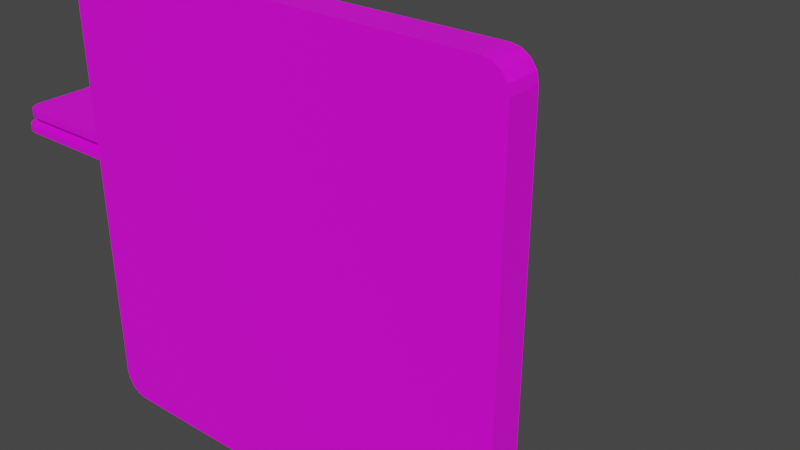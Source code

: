 # Source: exit.blend  (saved by Blender 3.6.11; exported with 4.5.12 LTS)
import bpy
from mathutils import Matrix  # noqa: F401  (used for matrix-valued properties, if any)

bpy.ops.wm.read_factory_settings(use_empty=True)
scene = bpy.context.scene
scene.name = 'Scene'

# ---- collections
col_collection = bpy.data.collections.new('Collection'); scene.collection.children.link(col_collection)
col_export = bpy.data.collections.new('Export'); scene.collection.children.link(col_export)

# ---- images (referenced by path relative to the original .blend; pixels are not part of the script)
import os
ASSET_DIR = os.environ.get("B2B_ASSET_DIR", "")  # directory of the original .blend (textures are referenced by path, not embedded)
HERE = os.path.dirname(os.path.abspath(__file__))  # packed textures are extracted next to this script under _unpacked/

def load_image(name, relpath, width, height, colorspace="sRGB"):
    """Load a texture the original file referenced (path relative to the .blend, or extracted next to this script)."""
    p = next((c for c in (os.path.join(HERE, relpath), os.path.join(ASSET_DIR, relpath)) if relpath and os.path.exists(c)), "")
    if p:
        img = bpy.data.images.load(p, check_existing=True)
        img.name = name
    else:  # same state as the original file: an image datablock whose file is absent (Cycles renders it pink)
        img = bpy.data.images.new(name, width, height)
        img.source = "FILE"
        img.filepath = "//" + (relpath or name)
    img.colorspace_settings.name = colorspace
    return img
img_commonflatpalette_png = load_image('CommonFlatPalette.png', 'CommonFlatPalette.png', 1024, 1024, 'sRGB')

# ---- materials (node trees are filled in below, after node groups)
mat_material_001 = bpy.data.materials.new('Material.001')
mat_material_001.use_transparent_shadow = False

# ---- material node trees
mat_material_001.use_nodes = True; mat_material_001.node_tree.nodes.clear()
_N = mat_material_001.node_tree.nodes; _L = mat_material_001.node_tree.links
n0 = _N.new('ShaderNodeBsdfPrincipled'); n0.name = 'Principled BSDF'; n0.location = (10, 300)
n0.distribution = 'GGX'
n0.subsurface_method = 'RANDOM_WALK_SKIN'
n0.inputs[3].default_value = 1.45
n0.inputs[27].default_value = (0.0, 0.0, 0.0, 1.0)
n0.inputs[28].default_value = 1.0
n1 = _N.new('ShaderNodeOutputMaterial'); n1.name = 'Material Output'; n1.location = (300, 300)
n2 = _N.new('ShaderNodeTexImage'); n2.name = 'Image Texture'; n2.location = (-497, 170)
n2.image = img_commonflatpalette_png
_L.new(n0.outputs[0], n1.inputs[0])
_L.new(n2.outputs[0], n0.inputs[0])
n1.is_active_output = True

# ---- world
world_world = bpy.data.worlds.new('World'); scene.world = world_world
world_world.use_nodes = True; world_world.node_tree.nodes.clear()
_N = world_world.node_tree.nodes; _L = world_world.node_tree.links
n0 = _N.new('ShaderNodeOutputWorld'); n0.name = 'World Output'; n0.location = (300, 300)
n1 = _N.new('ShaderNodeBackground'); n1.name = 'Background'; n1.location = (10, 300)
n1.inputs[0].default_value = (0.05088, 0.05088, 0.05088, 1.0)
_L.new(n1.outputs[0], n0.inputs[0])
n0.is_active_output = True
world_world.color = (0.05088, 0.05088, 0.05088)
world_world.use_sun_shadow = False
world_world.sun_shadow_jitter_overblur = 0.0

# ---- meshes
me_cube = bpy.data.meshes.new('Cube')
me_cube.from_pydata([(1.851, 1.775, 0.3041), (1.775, 1.851, 0.3041), (1.844, 1.812, 0.3041), (1.831, 1.831, 0.3041), (1.812, 1.844, 0.3041), (1.79, 2.0, 0.01163), (2.0, 1.79, 0.01163), (1.87, 1.984, 0.01163), (1.938, 1.938, 0.01163), (1.984, 1.87, 0.01163), (1.775, -1.851, 0.3041), (1.851, -1.775, 0.3041), (1.812, -1.844, 0.3041), (1.831, -1.831, 0.3041), (1.844, -1.812, 0.3041), (2.0, -1.79, 0.01163), (1.79, -2.0, 0.01163), (1.984, -1.87, 0.01163), (1.938, -1.938, 0.01163), (1.87, -1.984, 0.01163), (-1.775, 1.851, 0.3041), (-1.851, 1.775, 0.3041), (-1.812, 1.844, 0.3041), (-1.831, 1.831, 0.3041), (-1.844, 1.812, 0.3041), (-2.0, 1.79, 0.01163), (-1.79, 2.0, 0.01163), (-1.984, 1.87, 0.01163), (-1.938, 1.938, 0.01163), (-1.87, 1.984, 0.01163), (-1.851, -1.775, 0.3041), (-1.775, -1.851, 0.3041), (-1.844, -1.812, 0.3041), (-1.831, -1.831, 0.3041), (-1.812, -1.844, 0.3041), (-1.79, -2.0, 0.01163), (-2.0, -1.79, 0.01163), (-1.87, -1.984, 0.01163), (-1.938, -1.938, 0.01163), (-1.984, -1.87, 0.01163), (1.984, 1.87, 0.3041), (2.0, 1.79, 0.3041), (1.938, 1.938, 0.3041), (1.87, 1.984, 0.3041), (1.79, 2.0, 0.3041), (-1.79, -2.0, 0.3041), (-1.87, -1.984, 0.3041), (-1.938, -1.938, 0.3041), (-1.984, -1.87, 0.3041), (-2.0, -1.79, 0.3041), (1.87, -1.984, 0.3041), (1.79, -2.0, 0.3041), (1.938, -1.938, 0.3041), (1.984, -1.87, 0.3041), (2.0, -1.79, 0.3041), (-1.87, 1.984, 0.3041), (-1.79, 2.0, 0.3041), (-1.938, 1.938, 0.3041), (-1.984, 1.87, 0.3041), (-2.0, 1.79, 0.3041), (1.844, 1.812, 0.04918), (1.851, 1.775, 0.04918), (1.831, 1.831, 0.04918), (1.812, 1.844, 0.04918), (1.775, 1.851, 0.04918), (-1.775, -1.851, 0.04918), (-1.812, -1.844, 0.04918), (-1.831, -1.831, 0.04918), (-1.844, -1.812, 0.04918), (-1.851, -1.775, 0.04918), (1.812, -1.844, 0.04918), (1.775, -1.851, 0.04918), (1.831, -1.831, 0.04918), (1.844, -1.812, 0.04918), (1.851, -1.775, 0.04918), (-1.812, 1.844, 0.04918), (-1.775, 1.851, 0.04918), (-1.831, 1.831, 0.04918), (-1.844, 1.812, 0.04918), (-1.851, 1.775, 0.04918)], [], [(25, 27, 28, 29, 26, 5, 7, 8, 9, 6, 15, 17, 18, 19, 16, 35, 37, 38, 39, 36), (36, 49, 59, 25), (16, 51, 45, 35), (12, 13, 72, 70), (6, 41, 54, 15), (41, 6, 9, 40), (40, 9, 8, 42), (42, 8, 7, 43), (43, 7, 5, 44), (35, 45, 46, 37), (37, 46, 47, 38), (38, 47, 48, 39), (39, 48, 49, 36), (51, 16, 19, 50), (50, 19, 18, 52), (52, 18, 17, 53), (53, 17, 15, 54), (56, 26, 29, 55), (55, 29, 28, 57), (57, 28, 27, 58), (58, 27, 25, 59), (26, 56, 44, 5), (2, 0, 41, 40), (3, 2, 40, 42), (4, 3, 42, 43), (1, 4, 43, 44), (31, 34, 46, 45), (34, 33, 47, 46), (33, 32, 48, 47), (32, 30, 49, 48), (12, 10, 51, 50), (13, 12, 50, 52), (14, 13, 52, 53), (11, 14, 53, 54), (22, 20, 56, 55), (23, 22, 55, 57), (24, 23, 57, 58), (21, 24, 58, 59), (20, 1, 44, 56), (0, 11, 54, 41), (30, 21, 59, 49), (10, 31, 45, 51), (61, 60, 62, 63, 64, 76, 75, 77, 78, 79, 69, 68, 67, 66, 65, 71, 70, 72, 73, 74), (3, 4, 63, 62), (11, 0, 61, 74), (13, 14, 73, 72), (4, 1, 64, 63), (21, 30, 69, 79), (14, 11, 74, 73), (34, 31, 65, 66), (31, 10, 71, 65), (20, 22, 75, 76), (33, 34, 66, 67), (22, 23, 77, 75), (32, 33, 67, 68), (23, 24, 78, 77), (30, 32, 68, 69), (0, 2, 60, 61), (24, 21, 79, 78), (10, 12, 70, 71), (2, 3, 62, 60), (1, 20, 76, 64)])
_uv = me_cube.uv_layers.new(name='UVMap')
_uv.uv.foreach_set('vector', [0.125, 0.1016, 0.125, 0.1016, 0.125, 0.1016, 0.125, 0.1016, 0.125, 0.1016, 0.125, 0.1016, 0.125, 0.1016, 0.125, 0.1016, 0.125, 0.1016, 0.125, 0.1016, 0.125, 0.1016, 0.125, 0.1016, 0.125, 0.1016, 0.125, 0.1016, 0.125, 0.1016, 0.125, 0.1016, 0.125, 0.1016, 0.125, 0.1016, 0.125, 0.1016, 0.125, 0.1016, 0.125, 0.1016, 0.125, 0.1016, 0.125, 0.1016, 0.125, 0.1016, 0.125, 0.1016, 0.125, 0.1016, 0.125, 0.1016, 0.125, 0.1016, 0.125, 0.1016, 0.125, 0.1016, 0.125, 0.1016, 0.125, 0.1016, 0.125, 0.1016, 0.125, 0.1016, 0.125, 0.1016, 0.125, 0.1016, 0.125, 0.1016, 0.125, 0.1016, 0.125, 0.1016, 0.125, 0.1016, 0.125, 0.1016, 0.125, 0.1016, 0.125, 0.1016, 0.125, 0.1016, 0.125, 0.1016, 0.125, 0.1016, 0.125, 0.1016, 0.125, 0.1016, 0.125, 0.1016, 0.125, 0.1016, 0.125, 0.1016, 0.125, 0.1016, 0.125, 0.1016, 0.125, 0.1016, 0.125, 0.1016, 0.125, 0.1016, 0.125, 0.1016, 0.125, 0.1016, 0.125, 0.1016, 0.125, 0.1016, 0.125, 0.1016, 0.125, 0.1016, 0.125, 0.1016, 0.125, 0.1016, 0.125, 0.1016, 0.125, 0.1016, 0.125, 0.1016, 0.125, 0.1016, 0.125, 0.1016, 0.125, 0.1016, 0.125, 0.1016, 0.125, 0.1016, 0.125, 0.1016, 0.125, 0.1016, 0.125, 0.1016, 0.125, 0.1016, 0.125, 0.1016, 0.125, 0.1016, 0.125, 0.1016, 0.125, 0.1016, 0.125, 0.1016, 0.125, 0.1016, 0.125, 0.1016, 0.125, 0.1016, 0.125, 0.1016, 0.125, 0.1016, 0.125, 0.1016, 0.125, 0.1016, 0.125, 0.1016, 0.125, 0.1016, 0.125, 0.1016, 0.125, 0.1016, 0.125, 0.1016, 0.125, 0.1016, 0.125, 0.1016, 0.125, 0.1016, 0.125, 0.1016, 0.125, 0.1016, 0.125, 0.1016, 0.125, 0.1016, 0.125, 0.1016, 0.125, 0.1016, 0.125, 0.1016, 0.125, 0.1016, 0.125, 0.1016, 0.125, 0.1016, 0.125, 0.1016, 0.125, 0.1016, 0.125, 0.1016, 0.125, 0.1016, 0.125, 0.1016, 0.125, 0.1016, 0.125, 0.1016, 0.125, 0.1016, 0.125, 0.1016, 0.125, 0.1016, 0.125, 0.1016, 0.125, 0.1016, 0.125, 0.1016, 0.125, 0.1016, 0.125, 0.1016, 0.125, 0.1016, 0.125, 0.1016, 0.125, 0.1016, 0.125, 0.1016, 0.125, 0.1016, 0.125, 0.1016, 0.125, 0.1016, 0.125, 0.1016, 0.125, 0.1016, 0.125, 0.1016, 0.125, 0.1016, 0.125, 0.1016, 0.125, 0.1016, 0.125, 0.1016, 0.125, 0.1016, 0.125, 0.1016, 0.125, 0.1016, 0.125, 0.1016, 0.125, 0.1016, 0.125, 0.1016, 0.125, 0.1016, 0.125, 0.1016, 0.125, 0.1016, 0.125, 0.1016, 0.125, 0.1016, 0.125, 0.1016, 0.125, 0.1016, 0.125, 0.1016, 0.125, 0.1016, 0.125, 0.1016, 0.125, 0.1016, 0.125, 0.1016, 0.125, 0.1016, 0.125, 0.1016, 0.125, 0.1016, 0.125, 0.1016, 0.125, 0.1016, 0.125, 0.1016, 0.125, 0.1016, 0.125, 0.1016, 0.125, 0.1016, 0.125, 0.1016, 0.125, 0.1016, 0.125, 0.1016, 0.125, 0.1016, 0.125, 0.1016, 0.125, 0.1016, 0.125, 0.1016, 0.125, 0.1016, 0.125, 0.1016, 0.125, 0.1016, 0.125, 0.1016, 0.125, 0.1016, 0.125, 0.1016, 0.125, 0.1016, 0.125, 0.1016, 0.125, 0.1016, 0.125, 0.1016, 0.125, 0.1016, 0.125, 0.1016, 0.125, 0.1016, 0.125, 0.1016, 0.125, 0.1016, 0.02903, 0.1016, 0.02903, 0.1016, 0.02903, 0.1016, 0.02903, 0.1016, 0.02903, 0.1016, 0.02903, 0.1016, 0.02903, 0.1016, 0.02903, 0.1016, 0.02903, 0.1016, 0.02903, 0.1016, 0.02903, 0.1016, 0.02903, 0.1016, 0.02903, 0.1016, 0.02903, 0.1016, 0.02903, 0.1016, 0.02903, 0.1016, 0.02903, 0.1016, 0.02903, 0.1016, 0.02903, 0.1016, 0.02903, 0.1016, 0.125, 0.1016, 0.125, 0.1016, 0.125, 0.1016, 0.125, 0.1016, 0.125, 0.1016, 0.125, 0.1016, 0.125, 0.1016, 0.125, 0.1016, 0.125, 0.1016, 0.125, 0.1016, 0.125, 0.1016, 0.125, 0.1016, 0.125, 0.1016, 0.125, 0.1016, 0.125, 0.1016, 0.125, 0.1016, 0.125, 0.1016, 0.125, 0.1016, 0.125, 0.1016, 0.125, 0.1016, 0.125, 0.1016, 0.125, 0.1016, 0.125, 0.1016, 0.125, 0.1016, 0.125, 0.1016, 0.125, 0.1016, 0.125, 0.1016, 0.125, 0.1016, 0.125, 0.1016, 0.125, 0.1016, 0.125, 0.1016, 0.125, 0.1016, 0.125, 0.1016, 0.125, 0.1016, 0.125, 0.1016, 0.125, 0.1016, 0.125, 0.1016, 0.125, 0.1016, 0.125, 0.1016, 0.125, 0.1016, 0.125, 0.1016, 0.125, 0.1016, 0.125, 0.1016, 0.125, 0.1016, 0.125, 0.1016, 0.125, 0.1016, 0.125, 0.1016, 0.125, 0.1016, 0.125, 0.1016, 0.125, 0.1016, 0.125, 0.1016, 0.125, 0.1016, 0.125, 0.1016, 0.125, 0.1016, 0.125, 0.1016, 0.125, 0.1016, 0.125, 0.1016, 0.125, 0.1016, 0.125, 0.1016, 0.125, 0.1016, 0.125, 0.1016, 0.125, 0.1016, 0.125, 0.1016, 0.125, 0.1016, 0.125, 0.1016, 0.125, 0.1016, 0.125, 0.1016, 0.125, 0.1016, 0.125, 0.1016, 0.125, 0.1016, 0.125, 0.1016, 0.125, 0.1016, 0.125, 0.1016, 0.125, 0.1016, 0.125, 0.1016, 0.125, 0.1016])
me_cube.materials.append(mat_material_001)
me_cube.use_mirror_vertex_groups = False
me_cube.update()
me_plane = bpy.data.meshes.new('Plane')
me_plane.from_pydata([(-1.906, 0.9, -0.0329), (1.908, 0.9, -0.0329), (-1.906, 0.9, 0.035), (1.908, 0.9, 0.035), (-1.742, -1.0, -0.0329), (-1.906, -0.8362, -0.0329), (-1.805, -0.9875, -0.0329), (-1.858, -0.952, -0.0329), (-1.894, -0.8989, -0.0329), (1.908, -0.8362, -0.0329), (1.745, -1.0, -0.0329), (1.896, -0.8989, -0.0329), (1.86, -0.952, -0.0329), (1.807, -0.9875, -0.0329), (-1.906, -0.8362, 0.035), (-1.742, -1.0, 0.035), (-1.894, -0.8989, 0.035), (-1.858, -0.952, 0.035), (-1.805, -0.9875, 0.035), (1.745, -1.0, 0.035), (1.908, -0.8362, 0.035), (1.807, -0.9875, 0.035), (1.86, -0.952, 0.035), (1.896, -0.8989, 0.035), (2.649e-10, 0.6635, 0.02898), (2.649e-10, 0.6635, 0.1277), (0.03533, 0.654, 0.02898), (0.03533, 0.654, 0.1277), (0.0612, 0.6282, 0.02898), (0.0612, 0.6282, 0.1277), (0.07066, 0.5928, 0.02898), (0.07066, 0.5928, 0.1277), (0.0612, 0.5575, 0.02898), (0.0612, 0.5575, 0.1277), (0.03533, 0.5316, 0.02898), (0.03533, 0.5316, 0.1277), (2.649e-10, 0.5222, 0.02898), (2.649e-10, 0.5222, 0.1277), (-0.03533, 0.5316, 0.02898), (-0.03533, 0.5316, 0.1277), (-0.0612, 0.5575, 0.02898), (-0.0612, 0.5575, 0.1277), (-0.07066, 0.5928, 0.02898), (-0.07066, 0.5928, 0.1277), (-0.0612, 0.6282, 0.02898), (-0.0612, 0.6282, 0.1277), (-0.03533, 0.654, 0.02898), (-0.03533, 0.654, 0.1277), (0.1639, 0.488, 0.05298), (0.1561, 0.488, 0.08226), (0.1347, 0.488, 0.1037), (0.1054, 0.488, 0.1115), (0.07611, 0.488, 0.1037), (0.05468, 0.488, 0.08226), (0.04684, 0.488, 0.05298), (0.05468, 0.488, 0.02371), (0.07611, 0.488, 0.002278), (0.1054, 0.488, -0.005566), (0.1347, 0.488, 0.002278), (0.1561, 0.488, 0.02371), (0.1584, 0.5304, 0.05298), (0.1508, 0.5284, 0.08226), (0.1301, 0.5228, 0.1037), (0.1018, 0.5152, 0.1115), (0.07352, 0.5077, 0.1037), (0.05282, 0.5021, 0.08226), (0.04524, 0.5001, 0.05298), (0.05282, 0.5021, 0.02371), (0.07352, 0.5077, 0.002278), (0.1018, 0.5152, -0.005566), (0.1301, 0.5228, 0.002278), (0.1508, 0.5284, 0.02371), (0.142, 0.5699, 0.05298), (0.1352, 0.566, 0.08226), (0.1166, 0.5553, 0.1037), (0.09127, 0.5407, 0.1115), (0.06592, 0.526, 0.1037), (0.04736, 0.5153, 0.08226), (0.04056, 0.5114, 0.05298), (0.04736, 0.5153, 0.02371), (0.06592, 0.526, 0.002278), (0.09127, 0.5407, -0.005566), (0.1166, 0.5553, 0.002278), (0.1352, 0.566, 0.02371), (0.1159, 0.6039, 0.05298), (0.1104, 0.5983, 0.08226), (0.09522, 0.5832, 0.1037), (0.07452, 0.5625, 0.1115), (0.05382, 0.5418, 0.1037), (0.03867, 0.5266, 0.08226), (0.03312, 0.5211, 0.05298), (0.03867, 0.5266, 0.02371), (0.05382, 0.5418, 0.002278), (0.07452, 0.5625, -0.005566), (0.09522, 0.5832, 0.002278), (0.1104, 0.5983, 0.02371), (0.08197, 0.6299, 0.05298), (0.07805, 0.6231, 0.08226), (0.06733, 0.6046, 0.1037), (0.05269, 0.5792, 0.1115), (0.03806, 0.5539, 0.1037), (0.02734, 0.5353, 0.08226), (0.02342, 0.5285, 0.05298), (0.02734, 0.5353, 0.02371), (0.03806, 0.5539, 0.002278), (0.05269, 0.5792, -0.005566), (0.06733, 0.6046, 0.002278), (0.07805, 0.6231, 0.02371), (0.04243, 0.6463, 0.05298), (0.0404, 0.6387, 0.08226), (0.03485, 0.618, 0.1037), (0.02728, 0.5898, 0.1115), (0.0197, 0.5615, 0.1037), (0.01415, 0.5408, 0.08226), (0.01212, 0.5332, 0.05298), (0.01415, 0.5408, 0.02371), (0.0197, 0.5615, 0.002278), (0.02728, 0.5898, -0.005566), (0.03485, 0.618, 0.002278), (0.0404, 0.6387, 0.02371), (-5.488e-09, 0.6519, 0.05298), (-6.08e-09, 0.6441, 0.08226), (-7.698e-09, 0.6226, 0.1037), (-9.908e-09, 0.5933, 0.1115), (-1.212e-08, 0.5641, 0.1037), (-1.374e-08, 0.5426, 0.08226), (-1.433e-08, 0.5348, 0.05298), (-1.374e-08, 0.5426, 0.02371), (-1.212e-08, 0.5641, 0.002278), (-9.908e-09, 0.5933, -0.005566), (-7.698e-09, 0.6226, 0.002278), (-6.08e-09, 0.6441, 0.02371), (-0.04243, 0.6463, 0.05298), (-0.0404, 0.6387, 0.08226), (-0.03485, 0.618, 0.1037), (-0.02728, 0.5898, 0.1115), (-0.0197, 0.5615, 0.1037), (-0.01415, 0.5408, 0.08226), (-0.01212, 0.5332, 0.05298), (-0.01415, 0.5408, 0.02371), (-0.0197, 0.5615, 0.002278), (-0.02728, 0.5898, -0.005566), (-0.03485, 0.618, 0.002278), (-0.0404, 0.6387, 0.02371), (-0.08197, 0.6299, 0.05298), (-0.07805, 0.6231, 0.08226), (-0.06733, 0.6046, 0.1037), (-0.05269, 0.5792, 0.1115), (-0.03806, 0.5539, 0.1037), (-0.02734, 0.5353, 0.08226), (-0.02342, 0.5285, 0.05298), (-0.02734, 0.5353, 0.02371), (-0.03806, 0.5539, 0.002278), (-0.05269, 0.5792, -0.005566), (-0.06733, 0.6046, 0.002278), (-0.07805, 0.6231, 0.02371), (-0.1159, 0.6039, 0.05298), (-0.1104, 0.5983, 0.08226), (-0.09522, 0.5832, 0.1037), (-0.07452, 0.5625, 0.1115), (-0.05382, 0.5418, 0.1037), (-0.03867, 0.5266, 0.08226), (-0.03312, 0.5211, 0.05298), (-0.03867, 0.5266, 0.02371), (-0.05382, 0.5418, 0.002278), (-0.07452, 0.5625, -0.005566), (-0.09522, 0.5832, 0.002278), (-0.1104, 0.5983, 0.02371), (-0.142, 0.5699, 0.05298), (-0.1352, 0.566, 0.08226), (-0.1166, 0.5553, 0.1037), (-0.09127, 0.5407, 0.1115), (-0.06592, 0.526, 0.1037), (-0.04736, 0.5153, 0.08226), (-0.04056, 0.5114, 0.05298), (-0.04736, 0.5153, 0.02371), (-0.06592, 0.526, 0.002278), (-0.09127, 0.5407, -0.005566), (-0.1166, 0.5553, 0.002278), (-0.1352, 0.566, 0.02371), (-0.1584, 0.5304, 0.05298), (-0.1508, 0.5284, 0.08226), (-0.1301, 0.5228, 0.1037), (-0.1018, 0.5152, 0.1115), (-0.07352, 0.5077, 0.1037), (-0.05282, 0.5021, 0.08226), (-0.04524, 0.5001, 0.05298), (-0.05282, 0.5021, 0.02371), (-0.07352, 0.5077, 0.002278), (-0.1018, 0.5152, -0.005566), (-0.1301, 0.5228, 0.002278), (-0.1508, 0.5284, 0.02371), (-0.1639, 0.488, 0.05298), (-0.1561, 0.488, 0.08226), (-0.1347, 0.488, 0.1037), (-0.1054, 0.488, 0.1115), (-0.07611, 0.488, 0.1037), (-0.05468, 0.488, 0.08226), (-0.04684, 0.488, 0.05298), (-0.05468, 0.488, 0.02371), (-0.07611, 0.488, 0.002278), (-0.1054, 0.488, -0.005566), (-0.1347, 0.488, 0.002278), (-0.1561, 0.488, 0.02371), (-0.1584, 0.4455, 0.05298), (-0.1508, 0.4476, 0.08226), (-0.1301, 0.4531, 0.1037), (-0.1018, 0.4607, 0.1115), (-0.07352, 0.4683, 0.1037), (-0.05282, 0.4738, 0.08226), (-0.04524, 0.4758, 0.05298), (-0.05282, 0.4738, 0.02371), (-0.07352, 0.4683, 0.002278), (-0.1018, 0.4607, -0.005566), (-0.1301, 0.4531, 0.002278), (-0.1508, 0.4476, 0.02371), (-0.142, 0.406, 0.05298), (-0.1352, 0.4099, 0.08226), (-0.1166, 0.4206, 0.1037), (-0.09127, 0.4353, 0.1115), (-0.06592, 0.4499, 0.1037), (-0.04736, 0.4606, 0.08226), (-0.04056, 0.4645, 0.05298), (-0.04736, 0.4606, 0.02371), (-0.06592, 0.4499, 0.002278), (-0.09127, 0.4353, -0.005566), (-0.1166, 0.4206, 0.002278), (-0.1352, 0.4099, 0.02371), (-0.1159, 0.372, 0.05298), (-0.1104, 0.3776, 0.08226), (-0.09522, 0.3927, 0.1037), (-0.07452, 0.4134, 0.1115), (-0.05382, 0.4341, 0.1037), (-0.03867, 0.4493, 0.08226), (-0.03312, 0.4548, 0.05298), (-0.03867, 0.4493, 0.02371), (-0.05382, 0.4341, 0.002278), (-0.07452, 0.4134, -0.005566), (-0.09522, 0.3927, 0.002278), (-0.1104, 0.3776, 0.02371), (-0.08197, 0.346, 0.05298), (-0.07805, 0.3528, 0.08226), (-0.06733, 0.3713, 0.1037), (-0.05269, 0.3967, 0.1115), (-0.03806, 0.422, 0.1037), (-0.02734, 0.4406, 0.08226), (-0.02342, 0.4474, 0.05298), (-0.02734, 0.4406, 0.02371), (-0.03806, 0.422, 0.002278), (-0.05269, 0.3967, -0.005566), (-0.06733, 0.3713, 0.002278), (-0.07805, 0.3528, 0.02371), (-0.04243, 0.3296, 0.05298), (-0.0404, 0.3372, 0.08226), (-0.03485, 0.3579, 0.1037), (-0.02728, 0.3862, 0.1115), (-0.0197, 0.4144, 0.1037), (-0.01415, 0.4351, 0.08226), (-0.01212, 0.4427, 0.05298), (-0.01415, 0.4351, 0.02371), (-0.0197, 0.4144, 0.002278), (-0.02728, 0.3862, -0.005566), (-0.03485, 0.3579, 0.002278), (-0.0404, 0.3372, 0.02371), (-5.488e-09, 0.324, 0.05298), (-6.08e-09, 0.3319, 0.08226), (-7.698e-09, 0.3533, 0.1037), (-9.908e-09, 0.3826, 0.1115), (-1.212e-08, 0.4118, 0.1037), (-1.374e-08, 0.4333, 0.08226), (-1.433e-08, 0.4411, 0.05298), (-1.374e-08, 0.4333, 0.02371), (-1.212e-08, 0.4118, 0.002278), (-9.908e-09, 0.3826, -0.005566), (-7.698e-09, 0.3533, 0.002278), (-6.08e-09, 0.3319, 0.02371), (0.04243, 0.3296, 0.05298), (0.0404, 0.3372, 0.08226), (0.03485, 0.3579, 0.1037), (0.02728, 0.3862, 0.1115), (0.0197, 0.4144, 0.1037), (0.01415, 0.4351, 0.08226), (0.01212, 0.4427, 0.05298), (0.01415, 0.4351, 0.02371), (0.0197, 0.4144, 0.002278), (0.02728, 0.3862, -0.005566), (0.03485, 0.3579, 0.002278), (0.0404, 0.3372, 0.02371), (0.08197, 0.346, 0.05298), (0.07805, 0.3528, 0.08226), (0.06733, 0.3713, 0.1037), (0.05269, 0.3967, 0.1115), (0.03806, 0.422, 0.1037), (0.02734, 0.4406, 0.08226), (0.02342, 0.4474, 0.05298), (0.02734, 0.4406, 0.02371), (0.03806, 0.422, 0.002278), (0.05269, 0.3967, -0.005566), (0.06733, 0.3713, 0.002278), (0.07805, 0.3528, 0.02371), (0.1159, 0.372, 0.05298), (0.1104, 0.3776, 0.08226), (0.09522, 0.3927, 0.1037), (0.07452, 0.4134, 0.1115), (0.05382, 0.4341, 0.1037), (0.03867, 0.4493, 0.08226), (0.03312, 0.4548, 0.05298), (0.03867, 0.4493, 0.02371), (0.05382, 0.4341, 0.002278), (0.07452, 0.4134, -0.005566), (0.09522, 0.3927, 0.002278), (0.1104, 0.3776, 0.02371), (0.142, 0.406, 0.05298), (0.1352, 0.4099, 0.08226), (0.1166, 0.4206, 0.1037), (0.09127, 0.4353, 0.1115), (0.06592, 0.4499, 0.1037), (0.04736, 0.4606, 0.08226), (0.04056, 0.4645, 0.05298), (0.04736, 0.4606, 0.02371), (0.06592, 0.4499, 0.002278), (0.09127, 0.4353, -0.005566), (0.1166, 0.4206, 0.002278), (0.1352, 0.4099, 0.02371), (0.1584, 0.4455, 0.05298), (0.1508, 0.4476, 0.08226), (0.1301, 0.4531, 0.1037), (0.1018, 0.4607, 0.1115), (0.07352, 0.4683, 0.1037), (0.05282, 0.4738, 0.08226), (0.04524, 0.4758, 0.05298), (0.05282, 0.4738, 0.02371), (0.07352, 0.4683, 0.002278), (0.1018, 0.4607, -0.005566), (0.1301, 0.4531, 0.002278), (0.1508, 0.4476, 0.02371)], [], [(4, 10, 19, 15), (14, 16, 17, 18, 15, 19, 21, 22, 23, 20, 3, 2), (4, 6, 7, 8, 5, 0, 1, 9, 11, 12, 13, 10), (1, 0, 2, 3), (9, 1, 3, 20), (19, 10, 13, 21), (21, 13, 12, 22), (22, 12, 11, 23), (23, 11, 9, 20), (4, 15, 18, 6), (6, 18, 17, 7), (7, 17, 16, 8), (8, 16, 14, 5), (0, 5, 14, 2), (24, 25, 27, 26), (26, 27, 29, 28), (28, 29, 31, 30), (30, 31, 33, 32), (32, 33, 35, 34), (34, 35, 37, 36), (36, 37, 39, 38), (38, 39, 41, 40), (40, 41, 43, 42), (42, 43, 45, 44), (27, 25, 47, 45, 43, 41, 39, 37, 35, 33, 31, 29), (44, 45, 47, 46), (46, 47, 25, 24), (24, 26, 28, 30, 32, 34, 36, 38, 40, 42, 44, 46), (48, 60, 61, 49), (49, 61, 62, 50), (50, 62, 63, 51), (51, 63, 64, 52), (52, 64, 65, 53), (53, 65, 66, 54), (54, 66, 67, 55), (55, 67, 68, 56), (56, 68, 69, 57), (57, 69, 70, 58), (58, 70, 71, 59), (59, 71, 60, 48), (60, 72, 73, 61), (61, 73, 74, 62), (62, 74, 75, 63), (63, 75, 76, 64), (64, 76, 77, 65), (65, 77, 78, 66), (66, 78, 79, 67), (67, 79, 80, 68), (68, 80, 81, 69), (69, 81, 82, 70), (70, 82, 83, 71), (71, 83, 72, 60), (72, 84, 85, 73), (73, 85, 86, 74), (74, 86, 87, 75), (75, 87, 88, 76), (76, 88, 89, 77), (77, 89, 90, 78), (78, 90, 91, 79), (79, 91, 92, 80), (80, 92, 93, 81), (81, 93, 94, 82), (82, 94, 95, 83), (83, 95, 84, 72), (84, 96, 97, 85), (85, 97, 98, 86), (86, 98, 99, 87), (87, 99, 100, 88), (88, 100, 101, 89), (89, 101, 102, 90), (90, 102, 103, 91), (91, 103, 104, 92), (92, 104, 105, 93), (93, 105, 106, 94), (94, 106, 107, 95), (95, 107, 96, 84), (96, 108, 109, 97), (97, 109, 110, 98), (98, 110, 111, 99), (99, 111, 112, 100), (100, 112, 113, 101), (101, 113, 114, 102), (102, 114, 115, 103), (103, 115, 116, 104), (104, 116, 117, 105), (105, 117, 118, 106), (106, 118, 119, 107), (107, 119, 108, 96), (108, 120, 121, 109), (109, 121, 122, 110), (110, 122, 123, 111), (111, 123, 124, 112), (112, 124, 125, 113), (113, 125, 126, 114), (114, 126, 127, 115), (115, 127, 128, 116), (116, 128, 129, 117), (117, 129, 130, 118), (118, 130, 131, 119), (119, 131, 120, 108), (120, 132, 133, 121), (121, 133, 134, 122), (122, 134, 135, 123), (123, 135, 136, 124), (124, 136, 137, 125), (125, 137, 138, 126), (126, 138, 139, 127), (127, 139, 140, 128), (128, 140, 141, 129), (129, 141, 142, 130), (130, 142, 143, 131), (131, 143, 132, 120), (132, 144, 145, 133), (133, 145, 146, 134), (134, 146, 147, 135), (135, 147, 148, 136), (136, 148, 149, 137), (137, 149, 150, 138), (138, 150, 151, 139), (139, 151, 152, 140), (140, 152, 153, 141), (141, 153, 154, 142), (142, 154, 155, 143), (143, 155, 144, 132), (144, 156, 157, 145), (145, 157, 158, 146), (146, 158, 159, 147), (147, 159, 160, 148), (148, 160, 161, 149), (149, 161, 162, 150), (150, 162, 163, 151), (151, 163, 164, 152), (152, 164, 165, 153), (153, 165, 166, 154), (154, 166, 167, 155), (155, 167, 156, 144), (156, 168, 169, 157), (157, 169, 170, 158), (158, 170, 171, 159), (159, 171, 172, 160), (160, 172, 173, 161), (161, 173, 174, 162), (162, 174, 175, 163), (163, 175, 176, 164), (164, 176, 177, 165), (165, 177, 178, 166), (166, 178, 179, 167), (167, 179, 168, 156), (168, 180, 181, 169), (169, 181, 182, 170), (170, 182, 183, 171), (171, 183, 184, 172), (172, 184, 185, 173), (173, 185, 186, 174), (174, 186, 187, 175), (175, 187, 188, 176), (176, 188, 189, 177), (177, 189, 190, 178), (178, 190, 191, 179), (179, 191, 180, 168), (180, 192, 193, 181), (181, 193, 194, 182), (182, 194, 195, 183), (183, 195, 196, 184), (184, 196, 197, 185), (185, 197, 198, 186), (186, 198, 199, 187), (187, 199, 200, 188), (188, 200, 201, 189), (189, 201, 202, 190), (190, 202, 203, 191), (191, 203, 192, 180), (192, 204, 205, 193), (193, 205, 206, 194), (194, 206, 207, 195), (195, 207, 208, 196), (196, 208, 209, 197), (197, 209, 210, 198), (198, 210, 211, 199), (199, 211, 212, 200), (200, 212, 213, 201), (201, 213, 214, 202), (202, 214, 215, 203), (203, 215, 204, 192), (204, 216, 217, 205), (205, 217, 218, 206), (206, 218, 219, 207), (207, 219, 220, 208), (208, 220, 221, 209), (209, 221, 222, 210), (210, 222, 223, 211), (211, 223, 224, 212), (212, 224, 225, 213), (213, 225, 226, 214), (214, 226, 227, 215), (215, 227, 216, 204), (216, 228, 229, 217), (217, 229, 230, 218), (218, 230, 231, 219), (219, 231, 232, 220), (220, 232, 233, 221), (221, 233, 234, 222), (222, 234, 235, 223), (223, 235, 236, 224), (224, 236, 237, 225), (225, 237, 238, 226), (226, 238, 239, 227), (227, 239, 228, 216), (228, 240, 241, 229), (229, 241, 242, 230), (230, 242, 243, 231), (231, 243, 244, 232), (232, 244, 245, 233), (233, 245, 246, 234), (234, 246, 247, 235), (235, 247, 248, 236), (236, 248, 249, 237), (237, 249, 250, 238), (238, 250, 251, 239), (239, 251, 240, 228), (240, 252, 253, 241), (241, 253, 254, 242), (242, 254, 255, 243), (243, 255, 256, 244), (244, 256, 257, 245), (245, 257, 258, 246), (246, 258, 259, 247), (247, 259, 260, 248), (248, 260, 261, 249), (249, 261, 262, 250), (250, 262, 263, 251), (251, 263, 252, 240), (252, 264, 265, 253), (253, 265, 266, 254), (254, 266, 267, 255), (255, 267, 268, 256), (256, 268, 269, 257), (257, 269, 270, 258), (258, 270, 271, 259), (259, 271, 272, 260), (260, 272, 273, 261), (261, 273, 274, 262), (262, 274, 275, 263), (263, 275, 264, 252), (264, 276, 277, 265), (265, 277, 278, 266), (266, 278, 279, 267), (267, 279, 280, 268), (268, 280, 281, 269), (269, 281, 282, 270), (270, 282, 283, 271), (271, 283, 284, 272), (272, 284, 285, 273), (273, 285, 286, 274), (274, 286, 287, 275), (275, 287, 276, 264), (276, 288, 289, 277), (277, 289, 290, 278), (278, 290, 291, 279), (279, 291, 292, 280), (280, 292, 293, 281), (281, 293, 294, 282), (282, 294, 295, 283), (283, 295, 296, 284), (284, 296, 297, 285), (285, 297, 298, 286), (286, 298, 299, 287), (287, 299, 288, 276), (288, 300, 301, 289), (289, 301, 302, 290), (290, 302, 303, 291), (291, 303, 304, 292), (292, 304, 305, 293), (293, 305, 306, 294), (294, 306, 307, 295), (295, 307, 308, 296), (296, 308, 309, 297), (297, 309, 310, 298), (298, 310, 311, 299), (299, 311, 300, 288), (300, 312, 313, 301), (301, 313, 314, 302), (302, 314, 315, 303), (303, 315, 316, 304), (304, 316, 317, 305), (305, 317, 318, 306), (306, 318, 319, 307), (307, 319, 320, 308), (308, 320, 321, 309), (309, 321, 322, 310), (310, 322, 323, 311), (311, 323, 312, 300), (312, 324, 325, 313), (313, 325, 326, 314), (314, 326, 327, 315), (315, 327, 328, 316), (316, 328, 329, 317), (317, 329, 330, 318), (318, 330, 331, 319), (319, 331, 332, 320), (320, 332, 333, 321), (321, 333, 334, 322), (322, 334, 335, 323), (323, 335, 324, 312), (324, 48, 49, 325), (325, 49, 50, 326), (326, 50, 51, 327), (327, 51, 52, 328), (328, 52, 53, 329), (329, 53, 54, 330), (330, 54, 55, 331), (331, 55, 56, 332), (332, 56, 57, 333), (333, 57, 58, 334), (334, 58, 59, 335), (335, 59, 48, 324)])
_uv = me_plane.uv_layers.new(name='UVMap')
_uv.uv.foreach_set('vector', [0.2812, 0.09766, 0.2812, 0.09766, 0.2812, 0.09766, 0.2812, 0.09766, 0.2812, 0.09766, 0.2812, 0.09766, 0.2812, 0.09766, 0.2812, 0.09766, 0.2812, 0.09766, 0.2812, 0.09766, 0.2812, 0.09766, 0.2812, 0.09766, 0.2812, 0.09766, 0.2812, 0.09766, 0.2812, 0.09766, 0.2812, 0.09766, 0.2812, 0.09766, 0.2812, 0.09766, 0.2812, 0.09766, 0.2812, 0.09766, 0.2812, 0.09766, 0.2812, 0.09766, 0.2812, 0.09766, 0.2812, 0.09766, 0.2812, 0.09766, 0.2812, 0.09766, 0.2812, 0.09766, 0.2812, 0.09766, 0.2812, 0.09766, 0.2812, 0.09766, 0.2812, 0.09766, 0.2812, 0.09766, 0.2812, 0.09766, 0.2812, 0.09766, 0.2812, 0.09766, 0.2812, 0.09766, 0.2812, 0.09766, 0.2812, 0.09766, 0.2812, 0.09766, 0.2812, 0.09766, 0.2812, 0.09766, 0.2812, 0.09766, 0.2812, 0.09766, 0.2812, 0.09766, 0.2812, 0.09766, 0.2812, 0.09766, 0.2812, 0.09766, 0.2812, 0.09766, 0.2812, 0.09766, 0.2812, 0.09766, 0.2812, 0.09766, 0.2812, 0.09766, 0.2812, 0.09766, 0.2812, 0.09766, 0.2812, 0.09766, 0.2812, 0.09766, 0.2812, 0.09766, 0.2812, 0.09766, 0.2812, 0.09766, 0.2812, 0.09766, 0.2812, 0.09766, 0.2812, 0.09766, 0.2812, 0.09766, 0.2812, 0.09766, 0.2812, 0.09766, 0.2812, 0.09766, 0.2812, 0.09766, 0.2812, 0.09766, 0.2812, 0.09766, 0.2812, 0.09766, 0.2812, 0.09766, 0.2812, 0.09766, 0.9688, 0.7852, 0.9688, 0.7852, 0.9688, 0.7852, 0.9688, 0.7852, 0.9688, 0.7852, 0.9688, 0.7852, 0.9688, 0.7852, 0.9688, 0.7852, 0.9688, 0.7852, 0.9688, 0.7852, 0.9688, 0.7852, 0.9688, 0.7852, 0.9688, 0.7852, 0.9688, 0.7852, 0.9688, 0.7852, 0.9688, 0.7852, 0.9688, 0.7852, 0.9688, 0.7852, 0.9688, 0.7852, 0.9688, 0.7852, 0.9688, 0.7852, 0.9688, 0.7852, 0.9688, 0.7852, 0.9688, 0.7852, 0.9688, 0.7852, 0.9688, 0.7852, 0.9688, 0.7852, 0.9688, 0.7852, 0.9688, 0.7852, 0.9688, 0.7852, 0.9688, 0.7852, 0.9688, 0.7852, 0.9688, 0.7852, 0.9688, 0.7852, 0.9688, 0.7852, 0.9688, 0.7852, 0.9688, 0.7852, 0.9688, 0.7852, 0.9688, 0.7852, 0.9688, 0.7852, 0.9688, 0.7852, 0.9688, 0.7852, 0.9688, 0.7852, 0.9688, 0.7852, 0.9688, 0.7852, 0.9688, 0.7852, 0.9688, 0.7852, 0.9688, 0.7852, 0.9688, 0.7852, 0.9688, 0.7852, 0.9688, 0.7852, 0.9688, 0.7852, 0.9688, 0.7852, 0.9688, 0.7852, 0.9688, 0.7852, 0.9688, 0.7852, 0.9688, 0.7852, 0.9688, 0.7852, 0.9688, 0.7852, 0.9688, 0.7852, 0.9688, 0.7852, 0.9688, 0.7852, 0.9688, 0.7852, 0.9688, 0.7852, 0.9688, 0.7852, 0.9688, 0.7852, 0.9688, 0.7852, 0.9688, 0.7852, 0.9688, 0.7852, 0.9688, 0.7852, 0.9688, 0.7852, 0.9688, 0.7852, 0.9688, 0.7852, 0.9688, 0.7852, 0.9688, 0.7852, 0.9688, 0.7852, 0.9688, 0.7852, 0.9688, 0.7852, 0.9688, 0.7852, 0.9688, 0.7852, 0.9688, 0.7852, 0.9688, 0.7852, 0.9688, 0.7852, 0.9688, 0.7852, 0.9688, 0.7852, 0.9688, 0.7852, 0.9688, 0.7852, 0.9688, 0.7852, 0.9688, 0.7852, 0.9688, 0.7852, 0.9688, 0.7852, 0.9688, 0.7852, 0.9688, 0.7852, 0.9688, 0.7852, 0.9688, 0.7852, 0.9688, 0.7852, 0.9688, 0.7852, 0.9688, 0.7852, 0.9688, 0.7852, 0.9688, 0.7852, 0.9688, 0.7852, 0.9688, 0.7852, 0.9688, 0.7852, 0.9688, 0.7852, 0.9688, 0.7852, 0.9688, 0.7852, 0.9688, 0.7852, 0.9688, 0.7852, 0.9688, 0.7852, 0.9688, 0.7852, 0.9688, 0.7852, 0.9688, 0.7852, 0.9688, 0.7852, 0.9688, 0.7852, 0.9688, 0.7852, 0.9688, 0.7852, 0.9688, 0.7852, 0.9688, 0.7852, 0.9688, 0.7852, 0.9688, 0.7852, 0.9688, 0.7852, 0.9688, 0.7852, 0.9688, 0.7852, 0.9688, 0.7852, 0.9688, 0.7852, 0.9688, 0.7852, 0.9688, 0.7852, 0.9688, 0.7852, 0.9688, 0.7852, 0.9688, 0.7852, 0.9688, 0.7852, 0.9688, 0.7852, 0.9688, 0.7852, 0.9688, 0.7852, 0.9688, 0.7852, 0.9688, 0.7852, 0.9688, 0.7852, 0.9688, 0.7852, 0.9688, 0.7852, 0.9688, 0.7852, 0.9688, 0.7852, 0.9688, 0.7852, 0.9688, 0.7852, 0.9688, 0.7852, 0.9688, 0.7852, 0.9688, 0.7852, 0.9688, 0.7852, 0.9688, 0.7852, 0.9688, 0.7852, 0.9688, 0.7852, 0.9688, 0.7852, 0.9688, 0.7852, 0.9688, 0.7852, 0.9688, 0.7852, 0.9688, 0.7852, 0.9688, 0.7852, 0.9688, 0.7852, 0.9688, 0.7852, 0.9688, 0.7852, 0.9688, 0.7852, 0.9688, 0.7852, 0.9688, 0.7852, 0.9688, 0.7852, 0.9688, 0.7852, 0.9688, 0.7852, 0.9688, 0.7852, 0.9688, 0.7852, 0.9688, 0.7852, 0.9688, 0.7852, 0.9688, 0.7852, 0.9688, 0.7852, 0.9688, 0.7852, 0.9688, 0.7852, 0.9688, 0.7852, 0.9688, 0.7852, 0.9688, 0.7852, 0.9688, 0.7852, 0.9688, 0.7852, 0.9688, 0.7852, 0.9688, 0.7852, 0.9688, 0.7852, 0.9688, 0.7852, 0.9688, 0.7852, 0.9688, 0.7852, 0.9688, 0.7852, 0.9688, 0.7852, 0.9688, 0.7852, 0.9688, 0.7852, 0.9688, 0.7852, 0.9688, 0.7852, 0.9688, 0.7852, 0.9688, 0.7852, 0.9688, 0.7852, 0.9688, 0.7852, 0.9688, 0.7852, 0.9688, 0.7852, 0.9688, 0.7852, 0.9688, 0.7852, 0.9688, 0.7852, 0.9688, 0.7852, 0.9688, 0.7852, 0.9688, 0.7852, 0.9688, 0.7852, 0.9688, 0.7852, 0.9688, 0.7852, 0.9688, 0.7852, 0.9688, 0.7852, 0.9688, 0.7852, 0.9688, 0.7852, 0.9688, 0.7852, 0.9688, 0.7852, 0.9688, 0.7852, 0.9688, 0.7852, 0.9688, 0.7852, 0.9688, 0.7852, 0.9688, 0.7852, 0.9688, 0.7852, 0.9688, 0.7852, 0.9688, 0.7852, 0.9688, 0.7852, 0.9688, 0.7852, 0.9688, 0.7852, 0.9688, 0.7852, 0.9688, 0.7852, 0.9688, 0.7852, 0.9688, 0.7852, 0.9688, 0.7852, 0.9688, 0.7852, 0.9688, 0.7852, 0.9688, 0.7852, 0.9688, 0.7852, 0.9688, 0.7852, 0.9688, 0.7852, 0.9688, 0.7852, 0.9688, 0.7852, 0.9688, 0.7852, 0.9688, 0.7852, 0.9688, 0.7852, 0.9688, 0.7852, 0.9688, 0.7852, 0.9688, 0.7852, 0.9688, 0.7852, 0.9688, 0.7852, 0.9688, 0.7852, 0.9688, 0.7852, 0.9688, 0.7852, 0.9688, 0.7852, 0.9688, 0.7852, 0.9688, 0.7852, 0.9688, 0.7852, 0.9688, 0.7852, 0.9688, 0.7852, 0.9688, 0.7852, 0.9688, 0.7852, 0.9688, 0.7852, 0.9688, 0.7852, 0.9688, 0.7852, 0.9688, 0.7852, 0.9688, 0.7852, 0.9688, 0.7852, 0.9688, 0.7852, 0.9688, 0.7852, 0.9688, 0.7852, 0.9688, 0.7852, 0.9688, 0.7852, 0.9688, 0.7852, 0.9688, 0.7852, 0.9688, 0.7852, 0.9688, 0.7852, 0.9688, 0.7852, 0.9688, 0.7852, 0.9688, 0.7852, 0.9688, 0.7852, 0.9688, 0.7852, 0.9688, 0.7852, 0.9688, 0.7852, 0.9688, 0.7852, 0.9688, 0.7852, 0.9688, 0.7852, 0.9688, 0.7852, 0.9688, 0.7852, 0.9688, 0.7852, 0.9688, 0.7852, 0.9688, 0.7852, 0.9688, 0.7852, 0.9688, 0.7852, 0.9688, 0.7852, 0.9688, 0.7852, 0.9688, 0.7852, 0.9688, 0.7852, 0.9688, 0.7852, 0.9688, 0.7852, 0.9688, 0.7852, 0.9688, 0.7852, 0.9688, 0.7852, 0.9688, 0.7852, 0.9688, 0.7852, 0.9688, 0.7852, 0.9688, 0.7852, 0.9688, 0.7852, 0.9688, 0.7852, 0.9688, 0.7852, 0.9688, 0.7852, 0.9688, 0.7852, 0.9688, 0.7852, 0.9688, 0.7852, 0.9688, 0.7852, 0.9688, 0.7852, 0.9688, 0.7852, 0.9688, 0.7852, 0.9688, 0.7852, 0.9688, 0.7852, 0.9688, 0.7852, 0.9688, 0.7852, 0.9688, 0.7852, 0.9688, 0.7852, 0.9688, 0.7852, 0.9688, 0.7852, 0.9688, 0.7852, 0.9688, 0.7852, 0.9688, 0.7852, 0.9688, 0.7852, 0.9688, 0.7852, 0.9688, 0.7852, 0.9688, 0.7852, 0.9688, 0.7852, 0.9688, 0.7852, 0.9688, 0.7852, 0.9688, 0.7852, 0.9688, 0.7852, 0.9688, 0.7852, 0.9688, 0.7852, 0.9688, 0.7852, 0.9688, 0.7852, 0.9688, 0.7852, 0.9688, 0.7852, 0.9688, 0.7852, 0.9688, 0.7852, 0.9688, 0.7852, 0.9688, 0.7852, 0.9688, 0.7852, 0.9688, 0.7852, 0.9688, 0.7852, 0.9688, 0.7852, 0.9688, 0.7852, 0.9688, 0.7852, 0.9688, 0.7852, 0.9688, 0.7852, 0.9688, 0.7852, 0.9688, 0.7852, 0.9688, 0.7852, 0.9688, 0.7852, 0.9688, 0.7852, 0.9688, 0.7852, 0.9688, 0.7852, 0.9688, 0.7852, 0.9688, 0.7852, 0.9688, 0.7852, 0.9688, 0.7852, 0.9688, 0.7852, 0.9688, 0.7852, 0.9688, 0.7852, 0.9688, 0.7852, 0.9688, 0.7852, 0.9688, 0.7852, 0.9688, 0.7852, 0.9688, 0.7852, 0.9688, 0.7852, 0.9688, 0.7852, 0.9688, 0.7852, 0.9688, 0.7852, 0.9688, 0.7852, 0.9688, 0.7852, 0.9688, 0.7852, 0.9688, 0.7852, 0.9688, 0.7852, 0.9688, 0.7852, 0.9688, 0.7852, 0.9688, 0.7852, 0.9688, 0.7852, 0.9688, 0.7852, 0.9688, 0.7852, 0.9688, 0.7852, 0.9688, 0.7852, 0.9688, 0.7852, 0.9688, 0.7852, 0.9688, 0.7852, 0.9688, 0.7852, 0.9688, 0.7852, 0.9688, 0.7852, 0.9688, 0.7852, 0.9688, 0.7852, 0.9688, 0.7852, 0.9688, 0.7852, 0.9688, 0.7852, 0.9688, 0.7852, 0.9688, 0.7852, 0.9688, 0.7852, 0.9688, 0.7852, 0.9688, 0.7852, 0.9688, 0.7852, 0.9688, 0.7852, 0.9688, 0.7852, 0.9688, 0.7852, 0.9688, 0.7852, 0.9688, 0.7852, 0.9688, 0.7852, 0.9688, 0.7852, 0.9688, 0.7852, 0.9688, 0.7852, 0.9688, 0.7852, 0.9688, 0.7852, 0.9688, 0.7852, 0.9688, 0.7852, 0.9688, 0.7852, 0.9688, 0.7852, 0.9688, 0.7852, 0.9688, 0.7852, 0.9688, 0.7852, 0.9688, 0.7852, 0.9688, 0.7852, 0.9688, 0.7852, 0.9688, 0.7852, 0.9688, 0.7852, 0.9688, 0.7852, 0.9688, 0.7852, 0.9688, 0.7852, 0.9688, 0.7852, 0.9688, 0.7852, 0.9688, 0.7852, 0.9688, 0.7852, 0.9688, 0.7852, 0.9688, 0.7852, 0.9688, 0.7852, 0.9688, 0.7852, 0.9688, 0.7852, 0.9688, 0.7852, 0.9688, 0.7852, 0.9688, 0.7852, 0.9688, 0.7852, 0.9688, 0.7852, 0.9688, 0.7852, 0.9688, 0.7852, 0.9688, 0.7852, 0.9688, 0.7852, 0.9688, 0.7852, 0.9688, 0.7852, 0.9688, 0.7852, 0.9688, 0.7852, 0.9688, 0.7852, 0.9688, 0.7852, 0.9688, 0.7852, 0.9688, 0.7852, 0.9688, 0.7852, 0.9688, 0.7852, 0.9688, 0.7852, 0.9688, 0.7852, 0.9688, 0.7852, 0.9688, 0.7852, 0.9688, 0.7852, 0.9688, 0.7852, 0.9688, 0.7852, 0.9688, 0.7852, 0.9688, 0.7852, 0.9688, 0.7852, 0.9688, 0.7852, 0.9688, 0.7852, 0.9688, 0.7852, 0.9688, 0.7852, 0.9688, 0.7852, 0.9688, 0.7852, 0.9688, 0.7852, 0.9688, 0.7852, 0.9688, 0.7852, 0.9688, 0.7852, 0.9688, 0.7852, 0.9688, 0.7852, 0.9688, 0.7852, 0.9688, 0.7852, 0.9688, 0.7852, 0.9688, 0.7852, 0.9688, 0.7852, 0.9688, 0.7852, 0.9688, 0.7852, 0.9688, 0.7852, 0.9688, 0.7852, 0.9688, 0.7852, 0.9688, 0.7852, 0.9688, 0.7852, 0.9688, 0.7852, 0.9688, 0.7852, 0.9688, 0.7852, 0.9688, 0.7852, 0.9688, 0.7852, 0.9688, 0.7852, 0.9688, 0.7852, 0.9688, 0.7852, 0.9688, 0.7852, 0.9688, 0.7852, 0.9688, 0.7852, 0.9688, 0.7852, 0.9688, 0.7852, 0.9688, 0.7852, 0.9688, 0.7852, 0.9688, 0.7852, 0.9688, 0.7852, 0.9688, 0.7852, 0.9688, 0.7852, 0.9688, 0.7852, 0.9688, 0.7852, 0.9688, 0.7852, 0.9688, 0.7852, 0.9688, 0.7852, 0.9688, 0.7852, 0.9688, 0.7852, 0.9688, 0.7852, 0.9688, 0.7852, 0.9688, 0.7852, 0.9688, 0.7852, 0.9688, 0.7852, 0.9688, 0.7852, 0.9688, 0.7852, 0.9688, 0.7852, 0.9688, 0.7852, 0.9688, 0.7852, 0.9688, 0.7852, 0.9688, 0.7852, 0.9688, 0.7852, 0.9688, 0.7852, 0.9688, 0.7852, 0.9688, 0.7852, 0.9688, 0.7852, 0.9688, 0.7852, 0.9688, 0.7852, 0.9688, 0.7852, 0.9688, 0.7852, 0.9688, 0.7852, 0.9688, 0.7852, 0.9688, 0.7852, 0.9688, 0.7852, 0.9688, 0.7852, 0.9688, 0.7852, 0.9688, 0.7852, 0.9688, 0.7852, 0.9688, 0.7852, 0.9688, 0.7852, 0.9688, 0.7852, 0.9688, 0.7852, 0.9688, 0.7852, 0.9688, 0.7852, 0.9688, 0.7852, 0.9688, 0.7852, 0.9688, 0.7852, 0.9688, 0.7852, 0.9688, 0.7852, 0.9688, 0.7852, 0.9688, 0.7852, 0.9688, 0.7852, 0.9688, 0.7852, 0.9688, 0.7852, 0.9688, 0.7852, 0.9688, 0.7852, 0.9688, 0.7852, 0.9688, 0.7852, 0.9688, 0.7852, 0.9688, 0.7852, 0.9688, 0.7852, 0.9688, 0.7852, 0.9688, 0.7852, 0.9688, 0.7852, 0.9688, 0.7852, 0.9688, 0.7852, 0.9688, 0.7852, 0.9688, 0.7852, 0.9688, 0.7852, 0.9688, 0.7852, 0.9688, 0.7852, 0.9688, 0.7852, 0.9688, 0.7852, 0.9688, 0.7852, 0.9688, 0.7852, 0.9688, 0.7852, 0.9688, 0.7852, 0.9688, 0.7852, 0.9688, 0.7852, 0.9688, 0.7852, 0.9688, 0.7852, 0.9688, 0.7852, 0.9688, 0.7852, 0.9688, 0.7852, 0.9688, 0.7852, 0.9688, 0.7852, 0.9688, 0.7852, 0.9688, 0.7852, 0.9688, 0.7852, 0.9688, 0.7852, 0.9688, 0.7852, 0.9688, 0.7852, 0.9688, 0.7852, 0.9688, 0.7852, 0.9688, 0.7852, 0.9688, 0.7852, 0.9688, 0.7852, 0.9688, 0.7852, 0.9688, 0.7852, 0.9688, 0.7852, 0.9688, 0.7852, 0.9688, 0.7852, 0.9688, 0.7852, 0.9688, 0.7852, 0.9688, 0.7852, 0.9688, 0.7852, 0.9688, 0.7852, 0.9688, 0.7852, 0.9688, 0.7852, 0.9688, 0.7852, 0.9688, 0.7852, 0.9688, 0.7852, 0.9688, 0.7852, 0.9688, 0.7852, 0.9688, 0.7852, 0.9688, 0.7852, 0.9688, 0.7852, 0.9688, 0.7852, 0.9688, 0.7852, 0.9688, 0.7852, 0.9688, 0.7852, 0.9688, 0.7852, 0.9688, 0.7852, 0.9688, 0.7852, 0.9688, 0.7852, 0.9688, 0.7852, 0.9688, 0.7852, 0.9688, 0.7852, 0.9688, 0.7852, 0.9688, 0.7852, 0.9688, 0.7852, 0.9688, 0.7852, 0.9688, 0.7852, 0.9688, 0.7852, 0.9688, 0.7852, 0.9688, 0.7852, 0.9688, 0.7852, 0.9688, 0.7852, 0.9688, 0.7852, 0.9688, 0.7852, 0.9688, 0.7852, 0.9688, 0.7852, 0.9688, 0.7852, 0.9688, 0.7852, 0.9688, 0.7852, 0.9688, 0.7852, 0.9688, 0.7852, 0.9688, 0.7852, 0.9688, 0.7852, 0.9688, 0.7852, 0.9688, 0.7852, 0.9688, 0.7852, 0.9688, 0.7852, 0.9688, 0.7852, 0.9688, 0.7852, 0.9688, 0.7852, 0.9688, 0.7852, 0.9688, 0.7852, 0.9688, 0.7852, 0.9688, 0.7852, 0.9688, 0.7852, 0.9688, 0.7852, 0.9688, 0.7852, 0.9688, 0.7852, 0.9688, 0.7852, 0.9688, 0.7852, 0.9688, 0.7852, 0.9688, 0.7852, 0.9688, 0.7852, 0.9688, 0.7852, 0.9688, 0.7852, 0.9688, 0.7852, 0.9688, 0.7852, 0.9688, 0.7852, 0.9688, 0.7852, 0.9688, 0.7852, 0.9688, 0.7852, 0.9688, 0.7852, 0.9688, 0.7852, 0.9688, 0.7852, 0.9688, 0.7852, 0.9688, 0.7852, 0.9688, 0.7852, 0.9688, 0.7852, 0.9688, 0.7852, 0.9688, 0.7852, 0.9688, 0.7852, 0.9688, 0.7852, 0.9688, 0.7852, 0.9688, 0.7852, 0.9688, 0.7852, 0.9688, 0.7852, 0.9688, 0.7852, 0.9688, 0.7852, 0.9688, 0.7852, 0.9688, 0.7852, 0.9688, 0.7852, 0.9688, 0.7852, 0.9688, 0.7852, 0.9688, 0.7852, 0.9688, 0.7852, 0.9688, 0.7852, 0.9688, 0.7852, 0.9688, 0.7852, 0.9688, 0.7852, 0.9688, 0.7852, 0.9688, 0.7852, 0.9688, 0.7852, 0.9688, 0.7852, 0.9688, 0.7852, 0.9688, 0.7852, 0.9688, 0.7852, 0.9688, 0.7852, 0.9688, 0.7852, 0.9688, 0.7852, 0.9688, 0.7852, 0.9688, 0.7852, 0.9688, 0.7852, 0.9688, 0.7852, 0.9688, 0.7852, 0.9688, 0.7852, 0.9688, 0.7852, 0.9688, 0.7852, 0.9688, 0.7852, 0.9688, 0.7852, 0.9688, 0.7852, 0.9688, 0.7852, 0.9688, 0.7852, 0.9688, 0.7852, 0.9688, 0.7852, 0.9688, 0.7852, 0.9688, 0.7852, 0.9688, 0.7852, 0.9688, 0.7852, 0.9688, 0.7852, 0.9688, 0.7852, 0.9688, 0.7852, 0.9688, 0.7852, 0.9688, 0.7852, 0.9688, 0.7852, 0.9688, 0.7852, 0.9688, 0.7852, 0.9688, 0.7852, 0.9688, 0.7852, 0.9688, 0.7852, 0.9688, 0.7852, 0.9688, 0.7852, 0.9688, 0.7852, 0.9688, 0.7852, 0.9688, 0.7852, 0.9688, 0.7852, 0.9688, 0.7852, 0.9688, 0.7852, 0.9688, 0.7852, 0.9688, 0.7852, 0.9688, 0.7852, 0.9688, 0.7852, 0.9688, 0.7852, 0.9688, 0.7852, 0.9688, 0.7852, 0.9688, 0.7852, 0.9688, 0.7852, 0.9688, 0.7852, 0.9688, 0.7852, 0.9688, 0.7852, 0.9688, 0.7852, 0.9688, 0.7852, 0.9688, 0.7852, 0.9688, 0.7852, 0.9688, 0.7852, 0.9688, 0.7852, 0.9688, 0.7852, 0.9688, 0.7852, 0.9688, 0.7852, 0.9688, 0.7852, 0.9688, 0.7852, 0.9688, 0.7852, 0.9688, 0.7852, 0.9688, 0.7852, 0.9688, 0.7852, 0.9688, 0.7852, 0.9688, 0.7852, 0.9688, 0.7852, 0.9688, 0.7852, 0.9688, 0.7852, 0.9688, 0.7852, 0.9688, 0.7852, 0.9688, 0.7852, 0.9688, 0.7852, 0.9688, 0.7852, 0.9688, 0.7852, 0.9688, 0.7852, 0.9688, 0.7852, 0.9688, 0.7852, 0.9688, 0.7852, 0.9688, 0.7852, 0.9688, 0.7852, 0.9688, 0.7852, 0.9688, 0.7852, 0.9688, 0.7852, 0.9688, 0.7852, 0.9688, 0.7852, 0.9688, 0.7852, 0.9688, 0.7852, 0.9688, 0.7852, 0.9688, 0.7852, 0.9688, 0.7852, 0.9688, 0.7852, 0.9688, 0.7852, 0.9688, 0.7852, 0.9688, 0.7852, 0.9688, 0.7852, 0.9688, 0.7852, 0.9688, 0.7852, 0.9688, 0.7852, 0.9688, 0.7852, 0.9688, 0.7852, 0.9688, 0.7852, 0.9688, 0.7852, 0.9688, 0.7852, 0.9688, 0.7852, 0.9688, 0.7852, 0.9688, 0.7852, 0.9688, 0.7852, 0.9688, 0.7852, 0.9688, 0.7852, 0.9688, 0.7852, 0.9688, 0.7852, 0.9688, 0.7852, 0.9688, 0.7852, 0.9688, 0.7852, 0.9688, 0.7852, 0.9688, 0.7852, 0.9688, 0.7852, 0.9688, 0.7852, 0.9688, 0.7852, 0.9688, 0.7852, 0.9688, 0.7852, 0.9688, 0.7852, 0.9688, 0.7852, 0.9688, 0.7852, 0.9688, 0.7852, 0.9688, 0.7852, 0.9688, 0.7852, 0.9688, 0.7852, 0.9688, 0.7852, 0.9688, 0.7852, 0.9688, 0.7852, 0.9688, 0.7852, 0.9688, 0.7852, 0.9688, 0.7852, 0.9688, 0.7852, 0.9688, 0.7852, 0.9688, 0.7852, 0.9688, 0.7852, 0.9688, 0.7852, 0.9688, 0.7852, 0.9688, 0.7852, 0.9688, 0.7852, 0.9688, 0.7852, 0.9688, 0.7852, 0.9688, 0.7852, 0.9688, 0.7852, 0.9688, 0.7852, 0.9688, 0.7852, 0.9688, 0.7852, 0.9688, 0.7852, 0.9688, 0.7852, 0.9688, 0.7852, 0.9688, 0.7852, 0.9688, 0.7852, 0.9688, 0.7852, 0.9688, 0.7852, 0.9688, 0.7852, 0.9688, 0.7852, 0.9688, 0.7852, 0.9688, 0.7852, 0.9688, 0.7852, 0.9688, 0.7852, 0.9688, 0.7852, 0.9688, 0.7852, 0.9688, 0.7852, 0.9688, 0.7852, 0.9688, 0.7852, 0.9688, 0.7852, 0.9688, 0.7852, 0.9688, 0.7852, 0.9688, 0.7852, 0.9688, 0.7852, 0.9688, 0.7852, 0.9688, 0.7852, 0.9688, 0.7852, 0.9688, 0.7852, 0.9688, 0.7852, 0.9688, 0.7852, 0.9688, 0.7852, 0.9688, 0.7852, 0.9688, 0.7852, 0.9688, 0.7852, 0.9688, 0.7852, 0.9688, 0.7852, 0.9688, 0.7852, 0.9688, 0.7852, 0.9688, 0.7852, 0.9688, 0.7852, 0.9688, 0.7852, 0.9688, 0.7852, 0.9688, 0.7852, 0.9688, 0.7852, 0.9688, 0.7852, 0.9688, 0.7852, 0.9688, 0.7852, 0.9688, 0.7852, 0.9688, 0.7852, 0.9688, 0.7852, 0.9688, 0.7852, 0.9688, 0.7852, 0.9688, 0.7852, 0.9688, 0.7852, 0.9688, 0.7852, 0.9688, 0.7852, 0.9688, 0.7852, 0.9688, 0.7852, 0.9688, 0.7852, 0.9688, 0.7852, 0.9688, 0.7852, 0.9688, 0.7852, 0.9688, 0.7852, 0.9688, 0.7852, 0.9688, 0.7852, 0.9688, 0.7852, 0.9688, 0.7852, 0.9688, 0.7852, 0.9688, 0.7852, 0.9688, 0.7852, 0.9688, 0.7852, 0.9688, 0.7852, 0.9688, 0.7852, 0.9688, 0.7852, 0.9688, 0.7852, 0.9688, 0.7852, 0.9688, 0.7852, 0.9688, 0.7852, 0.9688, 0.7852, 0.9688, 0.7852, 0.9688, 0.7852, 0.9688, 0.7852, 0.9688, 0.7852, 0.9688, 0.7852, 0.9688, 0.7852, 0.9688, 0.7852, 0.9688, 0.7852, 0.9688, 0.7852, 0.9688, 0.7852, 0.9688, 0.7852, 0.9688, 0.7852, 0.9688, 0.7852, 0.9688, 0.7852, 0.9688, 0.7852, 0.9688, 0.7852, 0.9688, 0.7852, 0.9688, 0.7852, 0.9688, 0.7852, 0.9688, 0.7852, 0.9688, 0.7852, 0.9688, 0.7852, 0.9688, 0.7852, 0.9688, 0.7852, 0.9688, 0.7852, 0.9688, 0.7852, 0.9688, 0.7852, 0.9688, 0.7852, 0.9688, 0.7852, 0.9688, 0.7852, 0.9688, 0.7852, 0.9688, 0.7852, 0.9688, 0.7852, 0.9688, 0.7852, 0.9688, 0.7852, 0.9688, 0.7852, 0.9688, 0.7852, 0.9688, 0.7852, 0.9688, 0.7852, 0.9688, 0.7852, 0.9688, 0.7852, 0.9688, 0.7852, 0.9688, 0.7852, 0.9688, 0.7852, 0.9688, 0.7852, 0.9688, 0.7852, 0.9688, 0.7852, 0.9688, 0.7852, 0.9688, 0.7852, 0.9688, 0.7852, 0.9688, 0.7852, 0.9688, 0.7852, 0.9688, 0.7852, 0.9688, 0.7852, 0.9688, 0.7852, 0.9688, 0.7852, 0.9688, 0.7852, 0.9688, 0.7852, 0.9688, 0.7852, 0.9688, 0.7852, 0.9688, 0.7852, 0.9688, 0.7852, 0.9688, 0.7852, 0.9688, 0.7852, 0.9688, 0.7852, 0.9688, 0.7852, 0.9688, 0.7852, 0.9688, 0.7852, 0.9688, 0.7852, 0.9688, 0.7852, 0.9688, 0.7852, 0.9688, 0.7852, 0.9688, 0.7852, 0.9688, 0.7852, 0.9688, 0.7852, 0.9688, 0.7852, 0.9688, 0.7852, 0.9688, 0.7852, 0.9688, 0.7852, 0.9688, 0.7852, 0.9688, 0.7852, 0.9688, 0.7852, 0.9688, 0.7852, 0.9688, 0.7852, 0.9688, 0.7852, 0.9688, 0.7852, 0.9688, 0.7852, 0.9688, 0.7852, 0.9688, 0.7852, 0.9688, 0.7852, 0.9688, 0.7852, 0.9688, 0.7852, 0.9688, 0.7852, 0.9688, 0.7852, 0.9688, 0.7852, 0.9688, 0.7852, 0.9688, 0.7852, 0.9688, 0.7852, 0.9688, 0.7852, 0.9688, 0.7852, 0.9688, 0.7852, 0.9688, 0.7852, 0.9688, 0.7852, 0.9688, 0.7852, 0.9688, 0.7852, 0.9688, 0.7852, 0.9688, 0.7852, 0.9688, 0.7852, 0.9688, 0.7852, 0.9688, 0.7852, 0.9688, 0.7852, 0.9688, 0.7852, 0.9688, 0.7852, 0.9688, 0.7852, 0.9688, 0.7852, 0.9688, 0.7852, 0.9688, 0.7852, 0.9688, 0.7852, 0.9688, 0.7852, 0.9688, 0.7852, 0.9688, 0.7852, 0.9688, 0.7852, 0.9688, 0.7852, 0.9688, 0.7852, 0.9688, 0.7852, 0.9688, 0.7852, 0.9688, 0.7852, 0.9688, 0.7852, 0.9688, 0.7852, 0.9688, 0.7852, 0.9688, 0.7852, 0.9688, 0.7852, 0.9688, 0.7852, 0.9688, 0.7852, 0.9688, 0.7852, 0.9688, 0.7852, 0.9688, 0.7852, 0.9688, 0.7852, 0.9688, 0.7852, 0.9688, 0.7852, 0.9688, 0.7852, 0.9688, 0.7852, 0.9688, 0.7852, 0.9688, 0.7852, 0.9688, 0.7852, 0.9688, 0.7852, 0.9688, 0.7852, 0.9688, 0.7852, 0.9688, 0.7852, 0.9688, 0.7852, 0.9688, 0.7852, 0.9688, 0.7852, 0.9688, 0.7852, 0.9688, 0.7852, 0.9688, 0.7852, 0.9688, 0.7852, 0.9688, 0.7852, 0.9688, 0.7852, 0.9688, 0.7852, 0.9688, 0.7852, 0.9688, 0.7852, 0.9688, 0.7852, 0.9688, 0.7852, 0.9688, 0.7852, 0.9688, 0.7852, 0.9688, 0.7852, 0.9688, 0.7852, 0.9688, 0.7852, 0.9688, 0.7852, 0.9688, 0.7852, 0.9688, 0.7852, 0.9688, 0.7852, 0.9688, 0.7852, 0.9688, 0.7852, 0.9688, 0.7852, 0.9688, 0.7852, 0.9688, 0.7852, 0.9688, 0.7852, 0.9688, 0.7852, 0.9688, 0.7852, 0.9688, 0.7852, 0.9688, 0.7852, 0.9688, 0.7852, 0.9688, 0.7852, 0.9688, 0.7852, 0.9688, 0.7852, 0.9688, 0.7852, 0.9688, 0.7852, 0.9688, 0.7852, 0.9688, 0.7852, 0.9688, 0.7852, 0.9688, 0.7852, 0.9688, 0.7852, 0.9688, 0.7852, 0.9688, 0.7852, 0.9688, 0.7852, 0.9688, 0.7852, 0.9688, 0.7852, 0.9688, 0.7852, 0.9688, 0.7852, 0.9688, 0.7852, 0.9688, 0.7852, 0.9688, 0.7852, 0.9688, 0.7852, 0.9688, 0.7852, 0.9688, 0.7852, 0.9688, 0.7852, 0.9688, 0.7852, 0.9688, 0.7852, 0.9688, 0.7852, 0.9688, 0.7852, 0.9688, 0.7852, 0.9688, 0.7852, 0.9688, 0.7852, 0.9688, 0.7852, 0.9688, 0.7852, 0.9688, 0.7852, 0.9688, 0.7852, 0.9688, 0.7852, 0.9688, 0.7852, 0.9688, 0.7852, 0.9688, 0.7852, 0.9688, 0.7852, 0.9688, 0.7852, 0.9688, 0.7852, 0.9688, 0.7852, 0.9688, 0.7852, 0.9688, 0.7852, 0.9688, 0.7852, 0.9688, 0.7852, 0.9688, 0.7852, 0.9688, 0.7852, 0.9688, 0.7852, 0.9688, 0.7852, 0.9688, 0.7852, 0.9688, 0.7852, 0.9688, 0.7852, 0.9688, 0.7852, 0.9688, 0.7852, 0.9688, 0.7852, 0.9688, 0.7852, 0.9688, 0.7852, 0.9688, 0.7852, 0.9688, 0.7852, 0.9688, 0.7852, 0.9688, 0.7852, 0.9688, 0.7852, 0.9688, 0.7852, 0.9688, 0.7852, 0.9688, 0.7852, 0.9688, 0.7852, 0.9688, 0.7852, 0.9688, 0.7852, 0.9688, 0.7852, 0.9688, 0.7852, 0.9688, 0.7852, 0.9688, 0.7852, 0.9688, 0.7852, 0.9688, 0.7852, 0.9688, 0.7852, 0.9688, 0.7852, 0.9688, 0.7852, 0.9688, 0.7852, 0.9688, 0.7852, 0.9688, 0.7852, 0.9688, 0.7852, 0.9688, 0.7852, 0.9688, 0.7852, 0.9688, 0.7852, 0.9688, 0.7852, 0.9688, 0.7852, 0.9688, 0.7852, 0.9688, 0.7852, 0.9688, 0.7852])
me_plane.materials.append(mat_material_001)
me_plane.update()
me_plane_001 = bpy.data.meshes.new('Plane.001')
me_plane_001.from_pydata([(-1.906, 0.9, -0.0329), (1.908, 0.9, -0.0329), (-1.906, 0.9, 0.035), (1.908, 0.9, 0.035), (-1.742, -1.0, -0.0329), (-1.906, -0.8362, -0.0329), (-1.805, -0.9875, -0.0329), (-1.858, -0.952, -0.0329), (-1.894, -0.8989, -0.0329), (1.908, -0.8362, -0.0329), (1.745, -1.0, -0.0329), (1.896, -0.8989, -0.0329), (1.86, -0.952, -0.0329), (1.807, -0.9875, -0.0329), (-1.906, -0.8362, 0.035), (-1.742, -1.0, 0.035), (-1.894, -0.8989, 0.035), (-1.858, -0.952, 0.035), (-1.805, -0.9875, 0.035), (1.745, -1.0, 0.035), (1.908, -0.8362, 0.035), (1.807, -0.9875, 0.035), (1.86, -0.952, 0.035), (1.896, -0.8989, 0.035), (2.649e-10, 0.6635, 0.02898), (2.649e-10, 0.6635, 0.1277), (0.03533, 0.654, 0.02898), (0.03533, 0.654, 0.1277), (0.0612, 0.6282, 0.02898), (0.0612, 0.6282, 0.1277), (0.07066, 0.5928, 0.02898), (0.07066, 0.5928, 0.1277), (0.0612, 0.5575, 0.02898), (0.0612, 0.5575, 0.1277), (0.03533, 0.5316, 0.02898), (0.03533, 0.5316, 0.1277), (2.649e-10, 0.5222, 0.02898), (2.649e-10, 0.5222, 0.1277), (-0.03533, 0.5316, 0.02898), (-0.03533, 0.5316, 0.1277), (-0.0612, 0.5575, 0.02898), (-0.0612, 0.5575, 0.1277), (-0.07066, 0.5928, 0.02898), (-0.07066, 0.5928, 0.1277), (-0.0612, 0.6282, 0.02898), (-0.0612, 0.6282, 0.1277), (-0.03533, 0.654, 0.02898), (-0.03533, 0.654, 0.1277), (0.1639, 0.488, 0.05298), (0.1561, 0.488, 0.08226), (0.1347, 0.488, 0.1037), (0.1054, 0.488, 0.1115), (0.07611, 0.488, 0.1037), (0.05468, 0.488, 0.08226), (0.04684, 0.488, 0.05298), (0.05468, 0.488, 0.02371), (0.07611, 0.488, 0.002278), (0.1054, 0.488, -0.005566), (0.1347, 0.488, 0.002278), (0.1561, 0.488, 0.02371), (0.1584, 0.5304, 0.05298), (0.1508, 0.5284, 0.08226), (0.1301, 0.5228, 0.1037), (0.1018, 0.5152, 0.1115), (0.07352, 0.5077, 0.1037), (0.05282, 0.5021, 0.08226), (0.04524, 0.5001, 0.05298), (0.05282, 0.5021, 0.02371), (0.07352, 0.5077, 0.002278), (0.1018, 0.5152, -0.005566), (0.1301, 0.5228, 0.002278), (0.1508, 0.5284, 0.02371), (0.142, 0.5699, 0.05298), (0.1352, 0.566, 0.08226), (0.1166, 0.5553, 0.1037), (0.09127, 0.5407, 0.1115), (0.06592, 0.526, 0.1037), (0.04736, 0.5153, 0.08226), (0.04056, 0.5114, 0.05298), (0.04736, 0.5153, 0.02371), (0.06592, 0.526, 0.002278), (0.09127, 0.5407, -0.005566), (0.1166, 0.5553, 0.002278), (0.1352, 0.566, 0.02371), (0.1159, 0.6039, 0.05298), (0.1104, 0.5983, 0.08226), (0.09522, 0.5832, 0.1037), (0.07452, 0.5625, 0.1115), (0.05382, 0.5418, 0.1037), (0.03867, 0.5266, 0.08226), (0.03312, 0.5211, 0.05298), (0.03867, 0.5266, 0.02371), (0.05382, 0.5418, 0.002278), (0.07452, 0.5625, -0.005566), (0.09522, 0.5832, 0.002278), (0.1104, 0.5983, 0.02371), (0.08197, 0.6299, 0.05298), (0.07805, 0.6231, 0.08226), (0.06733, 0.6046, 0.1037), (0.05269, 0.5792, 0.1115), (0.03806, 0.5539, 0.1037), (0.02734, 0.5353, 0.08226), (0.02342, 0.5285, 0.05298), (0.02734, 0.5353, 0.02371), (0.03806, 0.5539, 0.002278), (0.05269, 0.5792, -0.005566), (0.06733, 0.6046, 0.002278), (0.07805, 0.6231, 0.02371), (0.04243, 0.6463, 0.05298), (0.0404, 0.6387, 0.08226), (0.03485, 0.618, 0.1037), (0.02728, 0.5898, 0.1115), (0.0197, 0.5615, 0.1037), (0.01415, 0.5408, 0.08226), (0.01212, 0.5332, 0.05298), (0.01415, 0.5408, 0.02371), (0.0197, 0.5615, 0.002278), (0.02728, 0.5898, -0.005566), (0.03485, 0.618, 0.002278), (0.0404, 0.6387, 0.02371), (-5.488e-09, 0.6519, 0.05298), (-6.08e-09, 0.6441, 0.08226), (-7.698e-09, 0.6226, 0.1037), (-9.908e-09, 0.5933, 0.1115), (-1.212e-08, 0.5641, 0.1037), (-1.374e-08, 0.5426, 0.08226), (-1.433e-08, 0.5348, 0.05298), (-1.374e-08, 0.5426, 0.02371), (-1.212e-08, 0.5641, 0.002278), (-9.908e-09, 0.5933, -0.005566), (-7.698e-09, 0.6226, 0.002278), (-6.08e-09, 0.6441, 0.02371), (-0.04243, 0.6463, 0.05298), (-0.0404, 0.6387, 0.08226), (-0.03485, 0.618, 0.1037), (-0.02728, 0.5898, 0.1115), (-0.0197, 0.5615, 0.1037), (-0.01415, 0.5408, 0.08226), (-0.01212, 0.5332, 0.05298), (-0.01415, 0.5408, 0.02371), (-0.0197, 0.5615, 0.002278), (-0.02728, 0.5898, -0.005566), (-0.03485, 0.618, 0.002278), (-0.0404, 0.6387, 0.02371), (-0.08197, 0.6299, 0.05298), (-0.07805, 0.6231, 0.08226), (-0.06733, 0.6046, 0.1037), (-0.05269, 0.5792, 0.1115), (-0.03806, 0.5539, 0.1037), (-0.02734, 0.5353, 0.08226), (-0.02342, 0.5285, 0.05298), (-0.02734, 0.5353, 0.02371), (-0.03806, 0.5539, 0.002278), (-0.05269, 0.5792, -0.005566), (-0.06733, 0.6046, 0.002278), (-0.07805, 0.6231, 0.02371), (-0.1159, 0.6039, 0.05298), (-0.1104, 0.5983, 0.08226), (-0.09522, 0.5832, 0.1037), (-0.07452, 0.5625, 0.1115), (-0.05382, 0.5418, 0.1037), (-0.03867, 0.5266, 0.08226), (-0.03312, 0.5211, 0.05298), (-0.03867, 0.5266, 0.02371), (-0.05382, 0.5418, 0.002278), (-0.07452, 0.5625, -0.005566), (-0.09522, 0.5832, 0.002278), (-0.1104, 0.5983, 0.02371), (-0.142, 0.5699, 0.05298), (-0.1352, 0.566, 0.08226), (-0.1166, 0.5553, 0.1037), (-0.09127, 0.5407, 0.1115), (-0.06592, 0.526, 0.1037), (-0.04736, 0.5153, 0.08226), (-0.04056, 0.5114, 0.05298), (-0.04736, 0.5153, 0.02371), (-0.06592, 0.526, 0.002278), (-0.09127, 0.5407, -0.005566), (-0.1166, 0.5553, 0.002278), (-0.1352, 0.566, 0.02371), (-0.1584, 0.5304, 0.05298), (-0.1508, 0.5284, 0.08226), (-0.1301, 0.5228, 0.1037), (-0.1018, 0.5152, 0.1115), (-0.07352, 0.5077, 0.1037), (-0.05282, 0.5021, 0.08226), (-0.04524, 0.5001, 0.05298), (-0.05282, 0.5021, 0.02371), (-0.07352, 0.5077, 0.002278), (-0.1018, 0.5152, -0.005566), (-0.1301, 0.5228, 0.002278), (-0.1508, 0.5284, 0.02371), (-0.1639, 0.488, 0.05298), (-0.1561, 0.488, 0.08226), (-0.1347, 0.488, 0.1037), (-0.1054, 0.488, 0.1115), (-0.07611, 0.488, 0.1037), (-0.05468, 0.488, 0.08226), (-0.04684, 0.488, 0.05298), (-0.05468, 0.488, 0.02371), (-0.07611, 0.488, 0.002278), (-0.1054, 0.488, -0.005566), (-0.1347, 0.488, 0.002278), (-0.1561, 0.488, 0.02371), (-0.1584, 0.4455, 0.05298), (-0.1508, 0.4476, 0.08226), (-0.1301, 0.4531, 0.1037), (-0.1018, 0.4607, 0.1115), (-0.07352, 0.4683, 0.1037), (-0.05282, 0.4738, 0.08226), (-0.04524, 0.4758, 0.05298), (-0.05282, 0.4738, 0.02371), (-0.07352, 0.4683, 0.002278), (-0.1018, 0.4607, -0.005566), (-0.1301, 0.4531, 0.002278), (-0.1508, 0.4476, 0.02371), (-0.142, 0.406, 0.05298), (-0.1352, 0.4099, 0.08226), (-0.1166, 0.4206, 0.1037), (-0.09127, 0.4353, 0.1115), (-0.06592, 0.4499, 0.1037), (-0.04736, 0.4606, 0.08226), (-0.04056, 0.4645, 0.05298), (-0.04736, 0.4606, 0.02371), (-0.06592, 0.4499, 0.002278), (-0.09127, 0.4353, -0.005566), (-0.1166, 0.4206, 0.002278), (-0.1352, 0.4099, 0.02371), (-0.1159, 0.372, 0.05298), (-0.1104, 0.3776, 0.08226), (-0.09522, 0.3927, 0.1037), (-0.07452, 0.4134, 0.1115), (-0.05382, 0.4341, 0.1037), (-0.03867, 0.4493, 0.08226), (-0.03312, 0.4548, 0.05298), (-0.03867, 0.4493, 0.02371), (-0.05382, 0.4341, 0.002278), (-0.07452, 0.4134, -0.005566), (-0.09522, 0.3927, 0.002278), (-0.1104, 0.3776, 0.02371), (-0.08197, 0.346, 0.05298), (-0.07805, 0.3528, 0.08226), (-0.06733, 0.3713, 0.1037), (-0.05269, 0.3967, 0.1115), (-0.03806, 0.422, 0.1037), (-0.02734, 0.4406, 0.08226), (-0.02342, 0.4474, 0.05298), (-0.02734, 0.4406, 0.02371), (-0.03806, 0.422, 0.002278), (-0.05269, 0.3967, -0.005566), (-0.06733, 0.3713, 0.002278), (-0.07805, 0.3528, 0.02371), (-0.04243, 0.3296, 0.05298), (-0.0404, 0.3372, 0.08226), (-0.03485, 0.3579, 0.1037), (-0.02728, 0.3862, 0.1115), (-0.0197, 0.4144, 0.1037), (-0.01415, 0.4351, 0.08226), (-0.01212, 0.4427, 0.05298), (-0.01415, 0.4351, 0.02371), (-0.0197, 0.4144, 0.002278), (-0.02728, 0.3862, -0.005566), (-0.03485, 0.3579, 0.002278), (-0.0404, 0.3372, 0.02371), (-5.488e-09, 0.324, 0.05298), (-6.08e-09, 0.3319, 0.08226), (-7.698e-09, 0.3533, 0.1037), (-9.908e-09, 0.3826, 0.1115), (-1.212e-08, 0.4118, 0.1037), (-1.374e-08, 0.4333, 0.08226), (-1.433e-08, 0.4411, 0.05298), (-1.374e-08, 0.4333, 0.02371), (-1.212e-08, 0.4118, 0.002278), (-9.908e-09, 0.3826, -0.005566), (-7.698e-09, 0.3533, 0.002278), (-6.08e-09, 0.3319, 0.02371), (0.04243, 0.3296, 0.05298), (0.0404, 0.3372, 0.08226), (0.03485, 0.3579, 0.1037), (0.02728, 0.3862, 0.1115), (0.0197, 0.4144, 0.1037), (0.01415, 0.4351, 0.08226), (0.01212, 0.4427, 0.05298), (0.01415, 0.4351, 0.02371), (0.0197, 0.4144, 0.002278), (0.02728, 0.3862, -0.005566), (0.03485, 0.3579, 0.002278), (0.0404, 0.3372, 0.02371), (0.08197, 0.346, 0.05298), (0.07805, 0.3528, 0.08226), (0.06733, 0.3713, 0.1037), (0.05269, 0.3967, 0.1115), (0.03806, 0.422, 0.1037), (0.02734, 0.4406, 0.08226), (0.02342, 0.4474, 0.05298), (0.02734, 0.4406, 0.02371), (0.03806, 0.422, 0.002278), (0.05269, 0.3967, -0.005566), (0.06733, 0.3713, 0.002278), (0.07805, 0.3528, 0.02371), (0.1159, 0.372, 0.05298), (0.1104, 0.3776, 0.08226), (0.09522, 0.3927, 0.1037), (0.07452, 0.4134, 0.1115), (0.05382, 0.4341, 0.1037), (0.03867, 0.4493, 0.08226), (0.03312, 0.4548, 0.05298), (0.03867, 0.4493, 0.02371), (0.05382, 0.4341, 0.002278), (0.07452, 0.4134, -0.005566), (0.09522, 0.3927, 0.002278), (0.1104, 0.3776, 0.02371), (0.142, 0.406, 0.05298), (0.1352, 0.4099, 0.08226), (0.1166, 0.4206, 0.1037), (0.09127, 0.4353, 0.1115), (0.06592, 0.4499, 0.1037), (0.04736, 0.4606, 0.08226), (0.04056, 0.4645, 0.05298), (0.04736, 0.4606, 0.02371), (0.06592, 0.4499, 0.002278), (0.09127, 0.4353, -0.005566), (0.1166, 0.4206, 0.002278), (0.1352, 0.4099, 0.02371), (0.1584, 0.4455, 0.05298), (0.1508, 0.4476, 0.08226), (0.1301, 0.4531, 0.1037), (0.1018, 0.4607, 0.1115), (0.07352, 0.4683, 0.1037), (0.05282, 0.4738, 0.08226), (0.04524, 0.4758, 0.05298), (0.05282, 0.4738, 0.02371), (0.07352, 0.4683, 0.002278), (0.1018, 0.4607, -0.005566), (0.1301, 0.4531, 0.002278), (0.1508, 0.4476, 0.02371)], [], [(4, 10, 19, 15), (14, 16, 17, 18, 15, 19, 21, 22, 23, 20, 3, 2), (4, 6, 7, 8, 5, 0, 1, 9, 11, 12, 13, 10), (1, 0, 2, 3), (9, 1, 3, 20), (19, 10, 13, 21), (21, 13, 12, 22), (22, 12, 11, 23), (23, 11, 9, 20), (4, 15, 18, 6), (6, 18, 17, 7), (7, 17, 16, 8), (8, 16, 14, 5), (0, 5, 14, 2), (24, 25, 27, 26), (26, 27, 29, 28), (28, 29, 31, 30), (30, 31, 33, 32), (32, 33, 35, 34), (34, 35, 37, 36), (36, 37, 39, 38), (38, 39, 41, 40), (40, 41, 43, 42), (42, 43, 45, 44), (27, 25, 47, 45, 43, 41, 39, 37, 35, 33, 31, 29), (44, 45, 47, 46), (46, 47, 25, 24), (24, 26, 28, 30, 32, 34, 36, 38, 40, 42, 44, 46), (48, 60, 61, 49), (49, 61, 62, 50), (50, 62, 63, 51), (51, 63, 64, 52), (52, 64, 65, 53), (53, 65, 66, 54), (54, 66, 67, 55), (55, 67, 68, 56), (56, 68, 69, 57), (57, 69, 70, 58), (58, 70, 71, 59), (59, 71, 60, 48), (60, 72, 73, 61), (61, 73, 74, 62), (62, 74, 75, 63), (63, 75, 76, 64), (64, 76, 77, 65), (65, 77, 78, 66), (66, 78, 79, 67), (67, 79, 80, 68), (68, 80, 81, 69), (69, 81, 82, 70), (70, 82, 83, 71), (71, 83, 72, 60), (72, 84, 85, 73), (73, 85, 86, 74), (74, 86, 87, 75), (75, 87, 88, 76), (76, 88, 89, 77), (77, 89, 90, 78), (78, 90, 91, 79), (79, 91, 92, 80), (80, 92, 93, 81), (81, 93, 94, 82), (82, 94, 95, 83), (83, 95, 84, 72), (84, 96, 97, 85), (85, 97, 98, 86), (86, 98, 99, 87), (87, 99, 100, 88), (88, 100, 101, 89), (89, 101, 102, 90), (90, 102, 103, 91), (91, 103, 104, 92), (92, 104, 105, 93), (93, 105, 106, 94), (94, 106, 107, 95), (95, 107, 96, 84), (96, 108, 109, 97), (97, 109, 110, 98), (98, 110, 111, 99), (99, 111, 112, 100), (100, 112, 113, 101), (101, 113, 114, 102), (102, 114, 115, 103), (103, 115, 116, 104), (104, 116, 117, 105), (105, 117, 118, 106), (106, 118, 119, 107), (107, 119, 108, 96), (108, 120, 121, 109), (109, 121, 122, 110), (110, 122, 123, 111), (111, 123, 124, 112), (112, 124, 125, 113), (113, 125, 126, 114), (114, 126, 127, 115), (115, 127, 128, 116), (116, 128, 129, 117), (117, 129, 130, 118), (118, 130, 131, 119), (119, 131, 120, 108), (120, 132, 133, 121), (121, 133, 134, 122), (122, 134, 135, 123), (123, 135, 136, 124), (124, 136, 137, 125), (125, 137, 138, 126), (126, 138, 139, 127), (127, 139, 140, 128), (128, 140, 141, 129), (129, 141, 142, 130), (130, 142, 143, 131), (131, 143, 132, 120), (132, 144, 145, 133), (133, 145, 146, 134), (134, 146, 147, 135), (135, 147, 148, 136), (136, 148, 149, 137), (137, 149, 150, 138), (138, 150, 151, 139), (139, 151, 152, 140), (140, 152, 153, 141), (141, 153, 154, 142), (142, 154, 155, 143), (143, 155, 144, 132), (144, 156, 157, 145), (145, 157, 158, 146), (146, 158, 159, 147), (147, 159, 160, 148), (148, 160, 161, 149), (149, 161, 162, 150), (150, 162, 163, 151), (151, 163, 164, 152), (152, 164, 165, 153), (153, 165, 166, 154), (154, 166, 167, 155), (155, 167, 156, 144), (156, 168, 169, 157), (157, 169, 170, 158), (158, 170, 171, 159), (159, 171, 172, 160), (160, 172, 173, 161), (161, 173, 174, 162), (162, 174, 175, 163), (163, 175, 176, 164), (164, 176, 177, 165), (165, 177, 178, 166), (166, 178, 179, 167), (167, 179, 168, 156), (168, 180, 181, 169), (169, 181, 182, 170), (170, 182, 183, 171), (171, 183, 184, 172), (172, 184, 185, 173), (173, 185, 186, 174), (174, 186, 187, 175), (175, 187, 188, 176), (176, 188, 189, 177), (177, 189, 190, 178), (178, 190, 191, 179), (179, 191, 180, 168), (180, 192, 193, 181), (181, 193, 194, 182), (182, 194, 195, 183), (183, 195, 196, 184), (184, 196, 197, 185), (185, 197, 198, 186), (186, 198, 199, 187), (187, 199, 200, 188), (188, 200, 201, 189), (189, 201, 202, 190), (190, 202, 203, 191), (191, 203, 192, 180), (192, 204, 205, 193), (193, 205, 206, 194), (194, 206, 207, 195), (195, 207, 208, 196), (196, 208, 209, 197), (197, 209, 210, 198), (198, 210, 211, 199), (199, 211, 212, 200), (200, 212, 213, 201), (201, 213, 214, 202), (202, 214, 215, 203), (203, 215, 204, 192), (204, 216, 217, 205), (205, 217, 218, 206), (206, 218, 219, 207), (207, 219, 220, 208), (208, 220, 221, 209), (209, 221, 222, 210), (210, 222, 223, 211), (211, 223, 224, 212), (212, 224, 225, 213), (213, 225, 226, 214), (214, 226, 227, 215), (215, 227, 216, 204), (216, 228, 229, 217), (217, 229, 230, 218), (218, 230, 231, 219), (219, 231, 232, 220), (220, 232, 233, 221), (221, 233, 234, 222), (222, 234, 235, 223), (223, 235, 236, 224), (224, 236, 237, 225), (225, 237, 238, 226), (226, 238, 239, 227), (227, 239, 228, 216), (228, 240, 241, 229), (229, 241, 242, 230), (230, 242, 243, 231), (231, 243, 244, 232), (232, 244, 245, 233), (233, 245, 246, 234), (234, 246, 247, 235), (235, 247, 248, 236), (236, 248, 249, 237), (237, 249, 250, 238), (238, 250, 251, 239), (239, 251, 240, 228), (240, 252, 253, 241), (241, 253, 254, 242), (242, 254, 255, 243), (243, 255, 256, 244), (244, 256, 257, 245), (245, 257, 258, 246), (246, 258, 259, 247), (247, 259, 260, 248), (248, 260, 261, 249), (249, 261, 262, 250), (250, 262, 263, 251), (251, 263, 252, 240), (252, 264, 265, 253), (253, 265, 266, 254), (254, 266, 267, 255), (255, 267, 268, 256), (256, 268, 269, 257), (257, 269, 270, 258), (258, 270, 271, 259), (259, 271, 272, 260), (260, 272, 273, 261), (261, 273, 274, 262), (262, 274, 275, 263), (263, 275, 264, 252), (264, 276, 277, 265), (265, 277, 278, 266), (266, 278, 279, 267), (267, 279, 280, 268), (268, 280, 281, 269), (269, 281, 282, 270), (270, 282, 283, 271), (271, 283, 284, 272), (272, 284, 285, 273), (273, 285, 286, 274), (274, 286, 287, 275), (275, 287, 276, 264), (276, 288, 289, 277), (277, 289, 290, 278), (278, 290, 291, 279), (279, 291, 292, 280), (280, 292, 293, 281), (281, 293, 294, 282), (282, 294, 295, 283), (283, 295, 296, 284), (284, 296, 297, 285), (285, 297, 298, 286), (286, 298, 299, 287), (287, 299, 288, 276), (288, 300, 301, 289), (289, 301, 302, 290), (290, 302, 303, 291), (291, 303, 304, 292), (292, 304, 305, 293), (293, 305, 306, 294), (294, 306, 307, 295), (295, 307, 308, 296), (296, 308, 309, 297), (297, 309, 310, 298), (298, 310, 311, 299), (299, 311, 300, 288), (300, 312, 313, 301), (301, 313, 314, 302), (302, 314, 315, 303), (303, 315, 316, 304), (304, 316, 317, 305), (305, 317, 318, 306), (306, 318, 319, 307), (307, 319, 320, 308), (308, 320, 321, 309), (309, 321, 322, 310), (310, 322, 323, 311), (311, 323, 312, 300), (312, 324, 325, 313), (313, 325, 326, 314), (314, 326, 327, 315), (315, 327, 328, 316), (316, 328, 329, 317), (317, 329, 330, 318), (318, 330, 331, 319), (319, 331, 332, 320), (320, 332, 333, 321), (321, 333, 334, 322), (322, 334, 335, 323), (323, 335, 324, 312), (324, 48, 49, 325), (325, 49, 50, 326), (326, 50, 51, 327), (327, 51, 52, 328), (328, 52, 53, 329), (329, 53, 54, 330), (330, 54, 55, 331), (331, 55, 56, 332), (332, 56, 57, 333), (333, 57, 58, 334), (334, 58, 59, 335), (335, 59, 48, 324)])
_uv = me_plane_001.uv_layers.new(name='UVMap')
_uv.uv.foreach_set('vector', [0.2852, 0.09766, 0.2852, 0.09766, 0.2852, 0.09766, 0.2852, 0.09766, 0.2852, 0.09766, 0.2852, 0.09766, 0.2852, 0.09766, 0.2852, 0.09766, 0.2852, 0.09766, 0.2852, 0.09766, 0.2852, 0.09766, 0.2852, 0.09766, 0.2852, 0.09766, 0.2852, 0.09766, 0.2852, 0.09766, 0.2852, 0.09766, 0.2852, 0.09766, 0.2852, 0.09766, 0.2852, 0.09766, 0.2852, 0.09766, 0.2852, 0.09766, 0.2852, 0.09766, 0.2852, 0.09766, 0.2852, 0.09766, 0.2852, 0.09766, 0.2852, 0.09766, 0.2852, 0.09766, 0.2852, 0.09766, 0.2852, 0.09766, 0.2852, 0.09766, 0.2852, 0.09766, 0.2852, 0.09766, 0.2852, 0.09766, 0.2852, 0.09766, 0.2852, 0.09766, 0.2852, 0.09766, 0.2852, 0.09766, 0.2852, 0.09766, 0.2852, 0.09766, 0.2852, 0.09766, 0.2852, 0.09766, 0.2852, 0.09766, 0.2852, 0.09766, 0.2852, 0.09766, 0.2852, 0.09766, 0.2852, 0.09766, 0.2852, 0.09766, 0.2852, 0.09766, 0.2852, 0.09766, 0.2852, 0.09766, 0.2852, 0.09766, 0.2852, 0.09766, 0.2852, 0.09766, 0.2852, 0.09766, 0.2852, 0.09766, 0.2852, 0.09766, 0.2852, 0.09766, 0.2852, 0.09766, 0.2852, 0.09766, 0.2852, 0.09766, 0.2852, 0.09766, 0.2852, 0.09766, 0.2852, 0.09766, 0.2852, 0.09766, 0.2852, 0.09766, 0.2852, 0.09766, 0.2852, 0.09766, 0.2852, 0.09766, 0.2852, 0.09766, 0.2852, 0.09766, 0.2852, 0.09766, 0.2852, 0.09766, 0.9531, 0.7734, 0.9531, 0.7734, 0.9531, 0.7734, 0.9531, 0.7734, 0.9531, 0.7734, 0.9531, 0.7734, 0.9531, 0.7734, 0.9531, 0.7734, 0.9531, 0.7734, 0.9531, 0.7734, 0.9531, 0.7734, 0.9531, 0.7734, 0.9531, 0.7734, 0.9531, 0.7734, 0.9531, 0.7734, 0.9531, 0.7734, 0.9531, 0.7734, 0.9531, 0.7734, 0.9531, 0.7734, 0.9531, 0.7734, 0.9531, 0.7734, 0.9531, 0.7734, 0.9531, 0.7734, 0.9531, 0.7734, 0.9531, 0.7734, 0.9531, 0.7734, 0.9531, 0.7734, 0.9531, 0.7734, 0.9531, 0.7734, 0.9531, 0.7734, 0.9531, 0.7734, 0.9531, 0.7734, 0.9531, 0.7734, 0.9531, 0.7734, 0.9531, 0.7734, 0.9531, 0.7734, 0.9531, 0.7734, 0.9531, 0.7734, 0.9531, 0.7734, 0.9531, 0.7734, 0.9531, 0.7734, 0.9531, 0.7734, 0.9531, 0.7734, 0.9531, 0.7734, 0.9531, 0.7734, 0.9531, 0.7734, 0.9531, 0.7734, 0.9531, 0.7734, 0.9531, 0.7734, 0.9531, 0.7734, 0.9531, 0.7734, 0.9531, 0.7734, 0.9531, 0.7734, 0.9531, 0.7734, 0.9531, 0.7734, 0.9531, 0.7734, 0.9531, 0.7734, 0.9531, 0.7734, 0.9531, 0.7734, 0.9531, 0.7734, 0.9531, 0.7734, 0.9531, 0.7734, 0.9531, 0.7734, 0.9531, 0.7734, 0.9531, 0.7734, 0.9531, 0.7734, 0.9531, 0.7734, 0.9531, 0.7734, 0.9531, 0.7734, 0.9531, 0.7734, 0.9531, 0.7734, 0.9531, 0.7734, 0.9531, 0.7734, 0.9531, 0.7734, 0.9531, 0.7734, 0.9531, 0.7734, 0.9531, 0.7734, 0.9531, 0.7734, 0.9531, 0.7734, 0.9531, 0.7734, 0.9531, 0.7734, 0.9531, 0.7734, 0.9531, 0.7734, 0.9531, 0.7734, 0.9531, 0.7734, 0.9531, 0.7734, 0.9531, 0.7734, 0.9531, 0.7734, 0.9531, 0.7734, 0.9531, 0.7734, 0.9531, 0.7734, 0.9531, 0.7734, 0.9531, 0.7734, 0.9531, 0.7734, 0.9531, 0.7734, 0.9531, 0.7734, 0.9531, 0.7734, 0.9531, 0.7734, 0.9531, 0.7734, 0.9531, 0.7734, 0.9531, 0.7734, 0.9531, 0.7734, 0.9531, 0.7734, 0.9531, 0.7734, 0.9531, 0.7734, 0.9531, 0.7734, 0.9531, 0.7734, 0.9531, 0.7734, 0.9531, 0.7734, 0.9531, 0.7734, 0.9531, 0.7734, 0.9531, 0.7734, 0.9531, 0.7734, 0.9531, 0.7734, 0.9531, 0.7734, 0.9531, 0.7734, 0.9531, 0.7734, 0.9531, 0.7734, 0.9531, 0.7734, 0.9531, 0.7734, 0.9531, 0.7734, 0.9531, 0.7734, 0.9531, 0.7734, 0.9531, 0.7734, 0.9531, 0.7734, 0.9531, 0.7734, 0.9531, 0.7734, 0.9531, 0.7734, 0.9531, 0.7734, 0.9531, 0.7734, 0.9531, 0.7734, 0.9531, 0.7734, 0.9531, 0.7734, 0.9531, 0.7734, 0.9531, 0.7734, 0.9531, 0.7734, 0.9531, 0.7734, 0.9531, 0.7734, 0.9531, 0.7734, 0.9531, 0.7734, 0.9531, 0.7734, 0.9531, 0.7734, 0.9531, 0.7734, 0.9531, 0.7734, 0.9531, 0.7734, 0.9531, 0.7734, 0.9531, 0.7734, 0.9531, 0.7734, 0.9531, 0.7734, 0.9531, 0.7734, 0.9531, 0.7734, 0.9531, 0.7734, 0.9531, 0.7734, 0.9531, 0.7734, 0.9531, 0.7734, 0.9531, 0.7734, 0.9531, 0.7734, 0.9531, 0.7734, 0.9531, 0.7734, 0.9531, 0.7734, 0.9531, 0.7734, 0.9531, 0.7734, 0.9531, 0.7734, 0.9531, 0.7734, 0.9531, 0.7734, 0.9531, 0.7734, 0.9531, 0.7734, 0.9531, 0.7734, 0.9531, 0.7734, 0.9531, 0.7734, 0.9531, 0.7734, 0.9531, 0.7734, 0.9531, 0.7734, 0.9531, 0.7734, 0.9531, 0.7734, 0.9531, 0.7734, 0.9531, 0.7734, 0.9531, 0.7734, 0.9531, 0.7734, 0.9531, 0.7734, 0.9531, 0.7734, 0.9531, 0.7734, 0.9531, 0.7734, 0.9531, 0.7734, 0.9531, 0.7734, 0.9531, 0.7734, 0.9531, 0.7734, 0.9531, 0.7734, 0.9531, 0.7734, 0.9531, 0.7734, 0.9531, 0.7734, 0.9531, 0.7734, 0.9531, 0.7734, 0.9531, 0.7734, 0.9531, 0.7734, 0.9531, 0.7734, 0.9531, 0.7734, 0.9531, 0.7734, 0.9531, 0.7734, 0.9531, 0.7734, 0.9531, 0.7734, 0.9531, 0.7734, 0.9531, 0.7734, 0.9531, 0.7734, 0.9531, 0.7734, 0.9531, 0.7734, 0.9531, 0.7734, 0.9531, 0.7734, 0.9531, 0.7734, 0.9531, 0.7734, 0.9531, 0.7734, 0.9531, 0.7734, 0.9531, 0.7734, 0.9531, 0.7734, 0.9531, 0.7734, 0.9531, 0.7734, 0.9531, 0.7734, 0.9531, 0.7734, 0.9531, 0.7734, 0.9531, 0.7734, 0.9531, 0.7734, 0.9531, 0.7734, 0.9531, 0.7734, 0.9531, 0.7734, 0.9531, 0.7734, 0.9531, 0.7734, 0.9531, 0.7734, 0.9531, 0.7734, 0.9531, 0.7734, 0.9531, 0.7734, 0.9531, 0.7734, 0.9531, 0.7734, 0.9531, 0.7734, 0.9531, 0.7734, 0.9531, 0.7734, 0.9531, 0.7734, 0.9531, 0.7734, 0.9531, 0.7734, 0.9531, 0.7734, 0.9531, 0.7734, 0.9531, 0.7734, 0.9531, 0.7734, 0.9531, 0.7734, 0.9531, 0.7734, 0.9531, 0.7734, 0.9531, 0.7734, 0.9531, 0.7734, 0.9531, 0.7734, 0.9531, 0.7734, 0.9531, 0.7734, 0.9531, 0.7734, 0.9531, 0.7734, 0.9531, 0.7734, 0.9531, 0.7734, 0.9531, 0.7734, 0.9531, 0.7734, 0.9531, 0.7734, 0.9531, 0.7734, 0.9531, 0.7734, 0.9531, 0.7734, 0.9531, 0.7734, 0.9531, 0.7734, 0.9531, 0.7734, 0.9531, 0.7734, 0.9531, 0.7734, 0.9531, 0.7734, 0.9531, 0.7734, 0.9531, 0.7734, 0.9531, 0.7734, 0.9531, 0.7734, 0.9531, 0.7734, 0.9531, 0.7734, 0.9531, 0.7734, 0.9531, 0.7734, 0.9531, 0.7734, 0.9531, 0.7734, 0.9531, 0.7734, 0.9531, 0.7734, 0.9531, 0.7734, 0.9531, 0.7734, 0.9531, 0.7734, 0.9531, 0.7734, 0.9531, 0.7734, 0.9531, 0.7734, 0.9531, 0.7734, 0.9531, 0.7734, 0.9531, 0.7734, 0.9531, 0.7734, 0.9531, 0.7734, 0.9531, 0.7734, 0.9531, 0.7734, 0.9531, 0.7734, 0.9531, 0.7734, 0.9531, 0.7734, 0.9531, 0.7734, 0.9531, 0.7734, 0.9531, 0.7734, 0.9531, 0.7734, 0.9531, 0.7734, 0.9531, 0.7734, 0.9531, 0.7734, 0.9531, 0.7734, 0.9531, 0.7734, 0.9531, 0.7734, 0.9531, 0.7734, 0.9531, 0.7734, 0.9531, 0.7734, 0.9531, 0.7734, 0.9531, 0.7734, 0.9531, 0.7734, 0.9531, 0.7734, 0.9531, 0.7734, 0.9531, 0.7734, 0.9531, 0.7734, 0.9531, 0.7734, 0.9531, 0.7734, 0.9531, 0.7734, 0.9531, 0.7734, 0.9531, 0.7734, 0.9531, 0.7734, 0.9531, 0.7734, 0.9531, 0.7734, 0.9531, 0.7734, 0.9531, 0.7734, 0.9531, 0.7734, 0.9531, 0.7734, 0.9531, 0.7734, 0.9531, 0.7734, 0.9531, 0.7734, 0.9531, 0.7734, 0.9531, 0.7734, 0.9531, 0.7734, 0.9531, 0.7734, 0.9531, 0.7734, 0.9531, 0.7734, 0.9531, 0.7734, 0.9531, 0.7734, 0.9531, 0.7734, 0.9531, 0.7734, 0.9531, 0.7734, 0.9531, 0.7734, 0.9531, 0.7734, 0.9531, 0.7734, 0.9531, 0.7734, 0.9531, 0.7734, 0.9531, 0.7734, 0.9531, 0.7734, 0.9531, 0.7734, 0.9531, 0.7734, 0.9531, 0.7734, 0.9531, 0.7734, 0.9531, 0.7734, 0.9531, 0.7734, 0.9531, 0.7734, 0.9531, 0.7734, 0.9531, 0.7734, 0.9531, 0.7734, 0.9531, 0.7734, 0.9531, 0.7734, 0.9531, 0.7734, 0.9531, 0.7734, 0.9531, 0.7734, 0.9531, 0.7734, 0.9531, 0.7734, 0.9531, 0.7734, 0.9531, 0.7734, 0.9531, 0.7734, 0.9531, 0.7734, 0.9531, 0.7734, 0.9531, 0.7734, 0.9531, 0.7734, 0.9531, 0.7734, 0.9531, 0.7734, 0.9531, 0.7734, 0.9531, 0.7734, 0.9531, 0.7734, 0.9531, 0.7734, 0.9531, 0.7734, 0.9531, 0.7734, 0.9531, 0.7734, 0.9531, 0.7734, 0.9531, 0.7734, 0.9531, 0.7734, 0.9531, 0.7734, 0.9531, 0.7734, 0.9531, 0.7734, 0.9531, 0.7734, 0.9531, 0.7734, 0.9531, 0.7734, 0.9531, 0.7734, 0.9531, 0.7734, 0.9531, 0.7734, 0.9531, 0.7734, 0.9531, 0.7734, 0.9531, 0.7734, 0.9531, 0.7734, 0.9531, 0.7734, 0.9531, 0.7734, 0.9531, 0.7734, 0.9531, 0.7734, 0.9531, 0.7734, 0.9531, 0.7734, 0.9531, 0.7734, 0.9531, 0.7734, 0.9531, 0.7734, 0.9531, 0.7734, 0.9531, 0.7734, 0.9531, 0.7734, 0.9531, 0.7734, 0.9531, 0.7734, 0.9531, 0.7734, 0.9531, 0.7734, 0.9531, 0.7734, 0.9531, 0.7734, 0.9531, 0.7734, 0.9531, 0.7734, 0.9531, 0.7734, 0.9531, 0.7734, 0.9531, 0.7734, 0.9531, 0.7734, 0.9531, 0.7734, 0.9531, 0.7734, 0.9531, 0.7734, 0.9531, 0.7734, 0.9531, 0.7734, 0.9531, 0.7734, 0.9531, 0.7734, 0.9531, 0.7734, 0.9531, 0.7734, 0.9531, 0.7734, 0.9531, 0.7734, 0.9531, 0.7734, 0.9531, 0.7734, 0.9531, 0.7734, 0.9531, 0.7734, 0.9531, 0.7734, 0.9531, 0.7734, 0.9531, 0.7734, 0.9531, 0.7734, 0.9531, 0.7734, 0.9531, 0.7734, 0.9531, 0.7734, 0.9531, 0.7734, 0.9531, 0.7734, 0.9531, 0.7734, 0.9531, 0.7734, 0.9531, 0.7734, 0.9531, 0.7734, 0.9531, 0.7734, 0.9531, 0.7734, 0.9531, 0.7734, 0.9531, 0.7734, 0.9531, 0.7734, 0.9531, 0.7734, 0.9531, 0.7734, 0.9531, 0.7734, 0.9531, 0.7734, 0.9531, 0.7734, 0.9531, 0.7734, 0.9531, 0.7734, 0.9531, 0.7734, 0.9531, 0.7734, 0.9531, 0.7734, 0.9531, 0.7734, 0.9531, 0.7734, 0.9531, 0.7734, 0.9531, 0.7734, 0.9531, 0.7734, 0.9531, 0.7734, 0.9531, 0.7734, 0.9531, 0.7734, 0.9531, 0.7734, 0.9531, 0.7734, 0.9531, 0.7734, 0.9531, 0.7734, 0.9531, 0.7734, 0.9531, 0.7734, 0.9531, 0.7734, 0.9531, 0.7734, 0.9531, 0.7734, 0.9531, 0.7734, 0.9531, 0.7734, 0.9531, 0.7734, 0.9531, 0.7734, 0.9531, 0.7734, 0.9531, 0.7734, 0.9531, 0.7734, 0.9531, 0.7734, 0.9531, 0.7734, 0.9531, 0.7734, 0.9531, 0.7734, 0.9531, 0.7734, 0.9531, 0.7734, 0.9531, 0.7734, 0.9531, 0.7734, 0.9531, 0.7734, 0.9531, 0.7734, 0.9531, 0.7734, 0.9531, 0.7734, 0.9531, 0.7734, 0.9531, 0.7734, 0.9531, 0.7734, 0.9531, 0.7734, 0.9531, 0.7734, 0.9531, 0.7734, 0.9531, 0.7734, 0.9531, 0.7734, 0.9531, 0.7734, 0.9531, 0.7734, 0.9531, 0.7734, 0.9531, 0.7734, 0.9531, 0.7734, 0.9531, 0.7734, 0.9531, 0.7734, 0.9531, 0.7734, 0.9531, 0.7734, 0.9531, 0.7734, 0.9531, 0.7734, 0.9531, 0.7734, 0.9531, 0.7734, 0.9531, 0.7734, 0.9531, 0.7734, 0.9531, 0.7734, 0.9531, 0.7734, 0.9531, 0.7734, 0.9531, 0.7734, 0.9531, 0.7734, 0.9531, 0.7734, 0.9531, 0.7734, 0.9531, 0.7734, 0.9531, 0.7734, 0.9531, 0.7734, 0.9531, 0.7734, 0.9531, 0.7734, 0.9531, 0.7734, 0.9531, 0.7734, 0.9531, 0.7734, 0.9531, 0.7734, 0.9531, 0.7734, 0.9531, 0.7734, 0.9531, 0.7734, 0.9531, 0.7734, 0.9531, 0.7734, 0.9531, 0.7734, 0.9531, 0.7734, 0.9531, 0.7734, 0.9531, 0.7734, 0.9531, 0.7734, 0.9531, 0.7734, 0.9531, 0.7734, 0.9531, 0.7734, 0.9531, 0.7734, 0.9531, 0.7734, 0.9531, 0.7734, 0.9531, 0.7734, 0.9531, 0.7734, 0.9531, 0.7734, 0.9531, 0.7734, 0.9531, 0.7734, 0.9531, 0.7734, 0.9531, 0.7734, 0.9531, 0.7734, 0.9531, 0.7734, 0.9531, 0.7734, 0.9531, 0.7734, 0.9531, 0.7734, 0.9531, 0.7734, 0.9531, 0.7734, 0.9531, 0.7734, 0.9531, 0.7734, 0.9531, 0.7734, 0.9531, 0.7734, 0.9531, 0.7734, 0.9531, 0.7734, 0.9531, 0.7734, 0.9531, 0.7734, 0.9531, 0.7734, 0.9531, 0.7734, 0.9531, 0.7734, 0.9531, 0.7734, 0.9531, 0.7734, 0.9531, 0.7734, 0.9531, 0.7734, 0.9531, 0.7734, 0.9531, 0.7734, 0.9531, 0.7734, 0.9531, 0.7734, 0.9531, 0.7734, 0.9531, 0.7734, 0.9531, 0.7734, 0.9531, 0.7734, 0.9531, 0.7734, 0.9531, 0.7734, 0.9531, 0.7734, 0.9531, 0.7734, 0.9531, 0.7734, 0.9531, 0.7734, 0.9531, 0.7734, 0.9531, 0.7734, 0.9531, 0.7734, 0.9531, 0.7734, 0.9531, 0.7734, 0.9531, 0.7734, 0.9531, 0.7734, 0.9531, 0.7734, 0.9531, 0.7734, 0.9531, 0.7734, 0.9531, 0.7734, 0.9531, 0.7734, 0.9531, 0.7734, 0.9531, 0.7734, 0.9531, 0.7734, 0.9531, 0.7734, 0.9531, 0.7734, 0.9531, 0.7734, 0.9531, 0.7734, 0.9531, 0.7734, 0.9531, 0.7734, 0.9531, 0.7734, 0.9531, 0.7734, 0.9531, 0.7734, 0.9531, 0.7734, 0.9531, 0.7734, 0.9531, 0.7734, 0.9531, 0.7734, 0.9531, 0.7734, 0.9531, 0.7734, 0.9531, 0.7734, 0.9531, 0.7734, 0.9531, 0.7734, 0.9531, 0.7734, 0.9531, 0.7734, 0.9531, 0.7734, 0.9531, 0.7734, 0.9531, 0.7734, 0.9531, 0.7734, 0.9531, 0.7734, 0.9531, 0.7734, 0.9531, 0.7734, 0.9531, 0.7734, 0.9531, 0.7734, 0.9531, 0.7734, 0.9531, 0.7734, 0.9531, 0.7734, 0.9531, 0.7734, 0.9531, 0.7734, 0.9531, 0.7734, 0.9531, 0.7734, 0.9531, 0.7734, 0.9531, 0.7734, 0.9531, 0.7734, 0.9531, 0.7734, 0.9531, 0.7734, 0.9531, 0.7734, 0.9531, 0.7734, 0.9531, 0.7734, 0.9531, 0.7734, 0.9531, 0.7734, 0.9531, 0.7734, 0.9531, 0.7734, 0.9531, 0.7734, 0.9531, 0.7734, 0.9531, 0.7734, 0.9531, 0.7734, 0.9531, 0.7734, 0.9531, 0.7734, 0.9531, 0.7734, 0.9531, 0.7734, 0.9531, 0.7734, 0.9531, 0.7734, 0.9531, 0.7734, 0.9531, 0.7734, 0.9531, 0.7734, 0.9531, 0.7734, 0.9531, 0.7734, 0.9531, 0.7734, 0.9531, 0.7734, 0.9531, 0.7734, 0.9531, 0.7734, 0.9531, 0.7734, 0.9531, 0.7734, 0.9531, 0.7734, 0.9531, 0.7734, 0.9531, 0.7734, 0.9531, 0.7734, 0.9531, 0.7734, 0.9531, 0.7734, 0.9531, 0.7734, 0.9531, 0.7734, 0.9531, 0.7734, 0.9531, 0.7734, 0.9531, 0.7734, 0.9531, 0.7734, 0.9531, 0.7734, 0.9531, 0.7734, 0.9531, 0.7734, 0.9531, 0.7734, 0.9531, 0.7734, 0.9531, 0.7734, 0.9531, 0.7734, 0.9531, 0.7734, 0.9531, 0.7734, 0.9531, 0.7734, 0.9531, 0.7734, 0.9531, 0.7734, 0.9531, 0.7734, 0.9531, 0.7734, 0.9531, 0.7734, 0.9531, 0.7734, 0.9531, 0.7734, 0.9531, 0.7734, 0.9531, 0.7734, 0.9531, 0.7734, 0.9531, 0.7734, 0.9531, 0.7734, 0.9531, 0.7734, 0.9531, 0.7734, 0.9531, 0.7734, 0.9531, 0.7734, 0.9531, 0.7734, 0.9531, 0.7734, 0.9531, 0.7734, 0.9531, 0.7734, 0.9531, 0.7734, 0.9531, 0.7734, 0.9531, 0.7734, 0.9531, 0.7734, 0.9531, 0.7734, 0.9531, 0.7734, 0.9531, 0.7734, 0.9531, 0.7734, 0.9531, 0.7734, 0.9531, 0.7734, 0.9531, 0.7734, 0.9531, 0.7734, 0.9531, 0.7734, 0.9531, 0.7734, 0.9531, 0.7734, 0.9531, 0.7734, 0.9531, 0.7734, 0.9531, 0.7734, 0.9531, 0.7734, 0.9531, 0.7734, 0.9531, 0.7734, 0.9531, 0.7734, 0.9531, 0.7734, 0.9531, 0.7734, 0.9531, 0.7734, 0.9531, 0.7734, 0.9531, 0.7734, 0.9531, 0.7734, 0.9531, 0.7734, 0.9531, 0.7734, 0.9531, 0.7734, 0.9531, 0.7734, 0.9531, 0.7734, 0.9531, 0.7734, 0.9531, 0.7734, 0.9531, 0.7734, 0.9531, 0.7734, 0.9531, 0.7734, 0.9531, 0.7734, 0.9531, 0.7734, 0.9531, 0.7734, 0.9531, 0.7734, 0.9531, 0.7734, 0.9531, 0.7734, 0.9531, 0.7734, 0.9531, 0.7734, 0.9531, 0.7734, 0.9531, 0.7734, 0.9531, 0.7734, 0.9531, 0.7734, 0.9531, 0.7734, 0.9531, 0.7734, 0.9531, 0.7734, 0.9531, 0.7734, 0.9531, 0.7734, 0.9531, 0.7734, 0.9531, 0.7734, 0.9531, 0.7734, 0.9531, 0.7734, 0.9531, 0.7734, 0.9531, 0.7734, 0.9531, 0.7734, 0.9531, 0.7734, 0.9531, 0.7734, 0.9531, 0.7734, 0.9531, 0.7734, 0.9531, 0.7734, 0.9531, 0.7734, 0.9531, 0.7734, 0.9531, 0.7734, 0.9531, 0.7734, 0.9531, 0.7734, 0.9531, 0.7734, 0.9531, 0.7734, 0.9531, 0.7734, 0.9531, 0.7734, 0.9531, 0.7734, 0.9531, 0.7734, 0.9531, 0.7734, 0.9531, 0.7734, 0.9531, 0.7734, 0.9531, 0.7734, 0.9531, 0.7734, 0.9531, 0.7734, 0.9531, 0.7734, 0.9531, 0.7734, 0.9531, 0.7734, 0.9531, 0.7734, 0.9531, 0.7734, 0.9531, 0.7734, 0.9531, 0.7734, 0.9531, 0.7734, 0.9531, 0.7734, 0.9531, 0.7734, 0.9531, 0.7734, 0.9531, 0.7734, 0.9531, 0.7734, 0.9531, 0.7734, 0.9531, 0.7734, 0.9531, 0.7734, 0.9531, 0.7734, 0.9531, 0.7734, 0.9531, 0.7734, 0.9531, 0.7734, 0.9531, 0.7734, 0.9531, 0.7734, 0.9531, 0.7734, 0.9531, 0.7734, 0.9531, 0.7734, 0.9531, 0.7734, 0.9531, 0.7734, 0.9531, 0.7734, 0.9531, 0.7734, 0.9531, 0.7734, 0.9531, 0.7734, 0.9531, 0.7734, 0.9531, 0.7734, 0.9531, 0.7734, 0.9531, 0.7734, 0.9531, 0.7734, 0.9531, 0.7734, 0.9531, 0.7734, 0.9531, 0.7734, 0.9531, 0.7734, 0.9531, 0.7734, 0.9531, 0.7734, 0.9531, 0.7734, 0.9531, 0.7734, 0.9531, 0.7734, 0.9531, 0.7734, 0.9531, 0.7734, 0.9531, 0.7734, 0.9531, 0.7734, 0.9531, 0.7734, 0.9531, 0.7734, 0.9531, 0.7734, 0.9531, 0.7734, 0.9531, 0.7734, 0.9531, 0.7734, 0.9531, 0.7734, 0.9531, 0.7734, 0.9531, 0.7734, 0.9531, 0.7734, 0.9531, 0.7734, 0.9531, 0.7734, 0.9531, 0.7734, 0.9531, 0.7734, 0.9531, 0.7734, 0.9531, 0.7734, 0.9531, 0.7734, 0.9531, 0.7734, 0.9531, 0.7734, 0.9531, 0.7734, 0.9531, 0.7734, 0.9531, 0.7734, 0.9531, 0.7734, 0.9531, 0.7734, 0.9531, 0.7734, 0.9531, 0.7734, 0.9531, 0.7734, 0.9531, 0.7734, 0.9531, 0.7734, 0.9531, 0.7734, 0.9531, 0.7734, 0.9531, 0.7734, 0.9531, 0.7734, 0.9531, 0.7734, 0.9531, 0.7734, 0.9531, 0.7734, 0.9531, 0.7734, 0.9531, 0.7734, 0.9531, 0.7734, 0.9531, 0.7734, 0.9531, 0.7734, 0.9531, 0.7734, 0.9531, 0.7734, 0.9531, 0.7734, 0.9531, 0.7734, 0.9531, 0.7734, 0.9531, 0.7734, 0.9531, 0.7734, 0.9531, 0.7734, 0.9531, 0.7734, 0.9531, 0.7734, 0.9531, 0.7734, 0.9531, 0.7734, 0.9531, 0.7734, 0.9531, 0.7734, 0.9531, 0.7734, 0.9531, 0.7734, 0.9531, 0.7734, 0.9531, 0.7734, 0.9531, 0.7734, 0.9531, 0.7734, 0.9531, 0.7734, 0.9531, 0.7734, 0.9531, 0.7734, 0.9531, 0.7734, 0.9531, 0.7734, 0.9531, 0.7734, 0.9531, 0.7734, 0.9531, 0.7734, 0.9531, 0.7734, 0.9531, 0.7734, 0.9531, 0.7734, 0.9531, 0.7734, 0.9531, 0.7734, 0.9531, 0.7734, 0.9531, 0.7734, 0.9531, 0.7734, 0.9531, 0.7734, 0.9531, 0.7734, 0.9531, 0.7734, 0.9531, 0.7734, 0.9531, 0.7734, 0.9531, 0.7734, 0.9531, 0.7734, 0.9531, 0.7734, 0.9531, 0.7734, 0.9531, 0.7734, 0.9531, 0.7734, 0.9531, 0.7734, 0.9531, 0.7734, 0.9531, 0.7734, 0.9531, 0.7734, 0.9531, 0.7734, 0.9531, 0.7734, 0.9531, 0.7734, 0.9531, 0.7734, 0.9531, 0.7734, 0.9531, 0.7734, 0.9531, 0.7734, 0.9531, 0.7734, 0.9531, 0.7734, 0.9531, 0.7734, 0.9531, 0.7734, 0.9531, 0.7734, 0.9531, 0.7734, 0.9531, 0.7734, 0.9531, 0.7734, 0.9531, 0.7734, 0.9531, 0.7734, 0.9531, 0.7734, 0.9531, 0.7734, 0.9531, 0.7734, 0.9531, 0.7734, 0.9531, 0.7734, 0.9531, 0.7734, 0.9531, 0.7734, 0.9531, 0.7734, 0.9531, 0.7734, 0.9531, 0.7734, 0.9531, 0.7734, 0.9531, 0.7734, 0.9531, 0.7734, 0.9531, 0.7734, 0.9531, 0.7734, 0.9531, 0.7734, 0.9531, 0.7734, 0.9531, 0.7734, 0.9531, 0.7734, 0.9531, 0.7734, 0.9531, 0.7734, 0.9531, 0.7734, 0.9531, 0.7734, 0.9531, 0.7734, 0.9531, 0.7734, 0.9531, 0.7734, 0.9531, 0.7734, 0.9531, 0.7734, 0.9531, 0.7734, 0.9531, 0.7734, 0.9531, 0.7734, 0.9531, 0.7734, 0.9531, 0.7734, 0.9531, 0.7734, 0.9531, 0.7734, 0.9531, 0.7734, 0.9531, 0.7734, 0.9531, 0.7734, 0.9531, 0.7734, 0.9531, 0.7734, 0.9531, 0.7734, 0.9531, 0.7734, 0.9531, 0.7734, 0.9531, 0.7734, 0.9531, 0.7734, 0.9531, 0.7734, 0.9531, 0.7734, 0.9531, 0.7734, 0.9531, 0.7734, 0.9531, 0.7734, 0.9531, 0.7734, 0.9531, 0.7734, 0.9531, 0.7734, 0.9531, 0.7734, 0.9531, 0.7734, 0.9531, 0.7734, 0.9531, 0.7734, 0.9531, 0.7734, 0.9531, 0.7734, 0.9531, 0.7734, 0.9531, 0.7734, 0.9531, 0.7734, 0.9531, 0.7734, 0.9531, 0.7734, 0.9531, 0.7734, 0.9531, 0.7734, 0.9531, 0.7734, 0.9531, 0.7734, 0.9531, 0.7734, 0.9531, 0.7734, 0.9531, 0.7734, 0.9531, 0.7734, 0.9531, 0.7734, 0.9531, 0.7734, 0.9531, 0.7734, 0.9531, 0.7734, 0.9531, 0.7734, 0.9531, 0.7734, 0.9531, 0.7734, 0.9531, 0.7734, 0.9531, 0.7734, 0.9531, 0.7734, 0.9531, 0.7734, 0.9531, 0.7734, 0.9531, 0.7734, 0.9531, 0.7734, 0.9531, 0.7734, 0.9531, 0.7734, 0.9531, 0.7734, 0.9531, 0.7734, 0.9531, 0.7734, 0.9531, 0.7734, 0.9531, 0.7734, 0.9531, 0.7734, 0.9531, 0.7734, 0.9531, 0.7734, 0.9531, 0.7734, 0.9531, 0.7734, 0.9531, 0.7734, 0.9531, 0.7734, 0.9531, 0.7734, 0.9531, 0.7734, 0.9531, 0.7734, 0.9531, 0.7734, 0.9531, 0.7734, 0.9531, 0.7734, 0.9531, 0.7734, 0.9531, 0.7734, 0.9531, 0.7734, 0.9531, 0.7734, 0.9531, 0.7734, 0.9531, 0.7734, 0.9531, 0.7734, 0.9531, 0.7734, 0.9531, 0.7734, 0.9531, 0.7734, 0.9531, 0.7734, 0.9531, 0.7734, 0.9531, 0.7734, 0.9531, 0.7734, 0.9531, 0.7734, 0.9531, 0.7734, 0.9531, 0.7734, 0.9531, 0.7734, 0.9531, 0.7734, 0.9531, 0.7734, 0.9531, 0.7734, 0.9531, 0.7734, 0.9531, 0.7734, 0.9531, 0.7734, 0.9531, 0.7734, 0.9531, 0.7734, 0.9531, 0.7734, 0.9531, 0.7734, 0.9531, 0.7734, 0.9531, 0.7734, 0.9531, 0.7734, 0.9531, 0.7734, 0.9531, 0.7734, 0.9531, 0.7734, 0.9531, 0.7734, 0.9531, 0.7734, 0.9531, 0.7734, 0.9531, 0.7734, 0.9531, 0.7734, 0.9531, 0.7734, 0.9531, 0.7734, 0.9531, 0.7734, 0.9531, 0.7734, 0.9531, 0.7734, 0.9531, 0.7734, 0.9531, 0.7734, 0.9531, 0.7734, 0.9531, 0.7734, 0.9531, 0.7734, 0.9531, 0.7734, 0.9531, 0.7734, 0.9531, 0.7734, 0.9531, 0.7734, 0.9531, 0.7734, 0.9531, 0.7734, 0.9531, 0.7734, 0.9531, 0.7734, 0.9531, 0.7734, 0.9531, 0.7734, 0.9531, 0.7734, 0.9531, 0.7734, 0.9531, 0.7734, 0.9531, 0.7734, 0.9531, 0.7734, 0.9531, 0.7734, 0.9531, 0.7734, 0.9531, 0.7734, 0.9531, 0.7734, 0.9531, 0.7734, 0.9531, 0.7734, 0.9531, 0.7734, 0.9531, 0.7734, 0.9531, 0.7734, 0.9531, 0.7734, 0.9531, 0.7734, 0.9531, 0.7734, 0.9531, 0.7734, 0.9531, 0.7734, 0.9531, 0.7734, 0.9531, 0.7734, 0.9531, 0.7734, 0.9531, 0.7734, 0.9531, 0.7734, 0.9531, 0.7734, 0.9531, 0.7734, 0.9531, 0.7734, 0.9531, 0.7734, 0.9531, 0.7734, 0.9531, 0.7734, 0.9531, 0.7734, 0.9531, 0.7734, 0.9531, 0.7734, 0.9531, 0.7734, 0.9531, 0.7734, 0.9531, 0.7734, 0.9531, 0.7734, 0.9531, 0.7734, 0.9531, 0.7734, 0.9531, 0.7734, 0.9531, 0.7734, 0.9531, 0.7734, 0.9531, 0.7734, 0.9531, 0.7734, 0.9531, 0.7734, 0.9531, 0.7734, 0.9531, 0.7734, 0.9531, 0.7734, 0.9531, 0.7734, 0.9531, 0.7734, 0.9531, 0.7734, 0.9531, 0.7734, 0.9531, 0.7734, 0.9531, 0.7734, 0.9531, 0.7734, 0.9531, 0.7734, 0.9531, 0.7734, 0.9531, 0.7734, 0.9531, 0.7734, 0.9531, 0.7734, 0.9531, 0.7734, 0.9531, 0.7734, 0.9531, 0.7734, 0.9531, 0.7734, 0.9531, 0.7734, 0.9531, 0.7734, 0.9531, 0.7734, 0.9531, 0.7734, 0.9531, 0.7734, 0.9531, 0.7734, 0.9531, 0.7734, 0.9531, 0.7734, 0.9531, 0.7734, 0.9531, 0.7734, 0.9531, 0.7734, 0.9531, 0.7734, 0.9531, 0.7734, 0.9531, 0.7734, 0.9531, 0.7734, 0.9531, 0.7734, 0.9531, 0.7734, 0.9531, 0.7734, 0.9531, 0.7734, 0.9531, 0.7734, 0.9531, 0.7734, 0.9531, 0.7734, 0.9531, 0.7734, 0.9531, 0.7734, 0.9531, 0.7734, 0.9531, 0.7734, 0.9531, 0.7734, 0.9531, 0.7734, 0.9531, 0.7734, 0.9531, 0.7734])
me_plane_001.materials.append(mat_material_001)
me_plane_001.update()
me_cylinder = bpy.data.meshes.new('Cylinder')
me_cylinder.from_pydata([(0.5443, 0.1798, 0.3519), (0.5443, 0.1798, 0.3774), (0.6342, 0.1557, 0.3519), (0.6342, 0.1557, 0.3774), (0.7, 0.0899, 0.3519), (0.7, 0.0899, 0.3774), (0.7241, -7.521e-10, 0.3519), (0.7241, -7.521e-10, 0.3774), (0.7, -0.0899, 0.3519), (0.7, -0.0899, 0.3774), (0.6342, -0.1557, 0.3519), (0.6342, -0.1557, 0.3774), (0.5443, -0.1798, 0.3519), (0.5443, -0.1798, 0.3774), (0.4544, -0.1557, 0.3519), (0.4544, -0.1557, 0.3774), (0.3886, -0.0899, 0.3519), (0.3886, -0.0899, 0.3774), (0.3645, -7.521e-10, 0.3519), (0.3645, -7.521e-10, 0.3774), (0.3886, 0.0899, 0.3519), (0.3886, 0.0899, 0.3774), (0.4544, 0.1557, 0.3519), (0.4544, 0.1557, 0.3774)], [], [(0, 1, 3, 2), (2, 3, 5, 4), (4, 5, 7, 6), (6, 7, 9, 8), (8, 9, 11, 10), (10, 11, 13, 12), (12, 13, 15, 14), (14, 15, 17, 16), (16, 17, 19, 18), (18, 19, 21, 20), (3, 1, 23, 21, 19, 17, 15, 13, 11, 9, 7, 5), (20, 21, 23, 22), (22, 23, 1, 0), (0, 2, 4, 6, 8, 10, 12, 14, 16, 18, 20, 22)])
_uv = me_cylinder.uv_layers.new(name='UVMap')
_uv.uv.foreach_set('vector', [0.9727, 0.3331, 0.9727, 0.3331, 0.9727, 0.3331, 0.9727, 0.3331, 0.9727, 0.3331, 0.9727, 0.3331, 0.9727, 0.3331, 0.9727, 0.3331, 0.9727, 0.3331, 0.9727, 0.3331, 0.9727, 0.3331, 0.9727, 0.3331, 0.9727, 0.3331, 0.9727, 0.3331, 0.9727, 0.3331, 0.9727, 0.3331, 0.9727, 0.3331, 0.9727, 0.3331, 0.9727, 0.3331, 0.9727, 0.3331, 0.9727, 0.3331, 0.9727, 0.3331, 0.9727, 0.3331, 0.9727, 0.3331, 0.9727, 0.3331, 0.9727, 0.3331, 0.9727, 0.3331, 0.9727, 0.3331, 0.9727, 0.3331, 0.9727, 0.3331, 0.9727, 0.3331, 0.9727, 0.3331, 0.9727, 0.3331, 0.9727, 0.3331, 0.9727, 0.3331, 0.9727, 0.3331, 0.9727, 0.3331, 0.9727, 0.3331, 0.9727, 0.3331, 0.9727, 0.3331, 0.9727, 0.3331, 0.9727, 0.3331, 0.9727, 0.3331, 0.9727, 0.3331, 0.9727, 0.3331, 0.9727, 0.3331, 0.9727, 0.3331, 0.9727, 0.3331, 0.9727, 0.3331, 0.9727, 0.3331, 0.9727, 0.3331, 0.9727, 0.3331, 0.9727, 0.3331, 0.9727, 0.3331, 0.9727, 0.3331, 0.9727, 0.3331, 0.9727, 0.3331, 0.9727, 0.3331, 0.9727, 0.3331, 0.9727, 0.3331, 0.9727, 0.3331, 0.9727, 0.3331, 0.9727, 0.3331, 0.9727, 0.3331, 0.9727, 0.3331, 0.9727, 0.3331, 0.9727, 0.3331, 0.9727, 0.3331, 0.9727, 0.3331, 0.9727, 0.3331, 0.9727, 0.3331, 0.9727, 0.3331])
me_cylinder.materials.append(mat_material_001)
me_cylinder.update()
me_cube_001 = bpy.data.meshes.new('Cube.001')
me_cube_001.from_pydata([(-4.643, -0.9596, -0.9992), (-4.643, -0.9596, -0.6035), (-4.643, 0.4847, -0.9992), (-4.643, 0.4847, -0.6035), (3.658, -4.915, -0.9992), (3.658, -4.915, -0.6035), (3.658, 3.386, -0.9992), (3.658, 3.386, -0.6035)], [], [(0, 1, 3, 2), (2, 3, 7, 6), (6, 7, 5, 4), (4, 5, 1, 0), (2, 6, 4, 0), (7, 3, 1, 5)])
_uv = me_cube_001.uv_layers.new(name='UVMap')
_uv.uv.foreach_set('vector', [0.918, 0.3398, 0.918, 0.3398, 0.918, 0.3398, 0.918, 0.3398, 0.918, 0.3398, 0.918, 0.3398, 0.918, 0.3398, 0.918, 0.3398, 0.918, 0.3398, 0.918, 0.3398, 0.918, 0.3398, 0.918, 0.3398, 0.918, 0.3398, 0.918, 0.3398, 0.918, 0.3398, 0.918, 0.3398, 0.918, 0.3398, 0.918, 0.3398, 0.918, 0.3398, 0.918, 0.3398, 0.918, 0.3398, 0.918, 0.3398, 0.918, 0.3398, 0.918, 0.3398])
me_cube_001.materials.append(mat_material_001)
me_cube_001.update()
arm_armature_003 = bpy.data.armatures.new('Armature.003')  # bones are not reproduced

# ---- objects
ob_base = bpy.data.objects.new('Base', me_cube)
ob_portel = bpy.data.objects.new('PorteL', me_plane)
ob_porter = bpy.data.objects.new('PorteR', me_plane_001)
ob_verrou2 = bpy.data.objects.new('Verrou2', me_cylinder)
ob_verrou = bpy.data.objects.new('Verrou', me_cube_001)
ob_exit = bpy.data.objects.new('Exit', arm_armature_003)

# ---- transforms, parenting, visibility, modifiers, constraints
ob_base.parent = ob_exit
ob_base.matrix_parent_inverse = Matrix(((1.0, -0.0, -0.0, 1.989), (-0.0, 0.0, 1.0, -1.462), (0.0, -1.0, 0.0, -0.0), (0.0, 0.0, -0.0, 1.0)))
ob_base.location = (0.0, 0.0, 0.0)
ob_base.lock_rotations_4d = False
ob_base.empty_display_type = 'ARROWS'
ob_base.lineart.crease_threshold = 0.0
ob_portel.parent = ob_exit
ob_portel.matrix_parent_inverse = Matrix(((1.0, -0.0, -0.0, -0.0), (-0.0, 1.0, -2.98e-08, 0.9222), (-0.0, 2.98e-08, 1.0, -0.3782), (-0.0, 0.0, -0.0, 1.0)))
ob_portel.location = (0.0, -0.8904, 0.3316)
ob_porter.parent = ob_exit
ob_porter.matrix_parent_inverse = Matrix(((1.0, 3.742e-14, -6.278e-07, 2.673e-07), (-3.742e-14, -1.0, -1.192e-07, 0.9732), (-6.278e-07, 1.192e-07, -1.0, 0.4258), (-0.0, -0.0, 0.0, 1.0)))
ob_porter.location = (0.0, 0.9031, 0.3316)
ob_porter.scale = (1.0, -1.0, 1.0)
ob_verrou2.parent = ob_exit
ob_verrou2.matrix_parent_inverse = Matrix(((-2.98e-08, -3.715e-07, 1.0, -0.3867), (-1.0, -3.138e-15, -2.98e-08, -0.5), (1.107e-14, -1.0, -3.715e-07, 1.437e-07), (0.0, 0.0, 0.0, 1.0)))
ob_verrou2.location = (-0.8091, 0.005185, 0.0)
ob_verrou.parent = ob_exit
ob_verrou.matrix_parent_inverse = Matrix(((-2.98e-08, -3.715e-07, 1.0, -0.3867), (-1.0, -3.138e-15, -2.98e-08, -0.5), (1.107e-14, -1.0, -3.715e-07, 1.437e-07), (0.0, 0.0, 0.0, 1.0)))
ob_verrou.location = (0.2149, 0.01162, 0.4188)
ob_verrou.scale = (0.06747, 0.06747, 0.06747)
ob_exit.location = (-1.989, 0.0, 0.4619)

# ---- collection membership
col_collection.objects.link(ob_base)
col_collection.objects.link(ob_portel)
col_collection.objects.link(ob_porter)
col_collection.objects.link(ob_verrou2)
col_collection.objects.link(ob_verrou)
col_collection.objects.link(ob_exit)

# ---- scene / render settings (as saved in the file)
scene.frame_start = 1; scene.frame_end = 10; scene.frame_set(0)
scene.render.engine = 'BLENDER_EEVEE_NEXT'
scene.cycles.sampling_pattern = 'TABULATED_SOBOL'
scene.view_settings.view_transform = 'Filmic'
bpy.context.view_layer.update()

# ---- added for rendering (the .blend has no active camera and no usable light): camera, sun
cam_auto = bpy.data.cameras.new('AutoCamera')
cam_auto.lens = 50.0
cam_auto.sensor_width = 36.0
cam_auto.clip_end = 1000.0
ob_auto_camera = bpy.data.objects.new('AutoCamera', cam_auto)
scene.collection.objects.link(ob_auto_camera)
ob_auto_camera.location = (5.25022, -6.30027, 4.43562)
ob_auto_camera.rotation_euler = (1.09748, -7.21219e-08, 0.694738)
scene.camera = ob_auto_camera
light_auto_sun = bpy.data.lights.new('AutoSun', 'SUN')
light_auto_sun.energy = 3.0
light_auto_sun.angle = 0.0523599
ob_auto_sun = bpy.data.objects.new('AutoSun', light_auto_sun)
scene.collection.objects.link(ob_auto_sun)
ob_auto_sun.rotation_euler = (0.872665, 0.174533, 0.523599)
bpy.context.view_layer.update()
